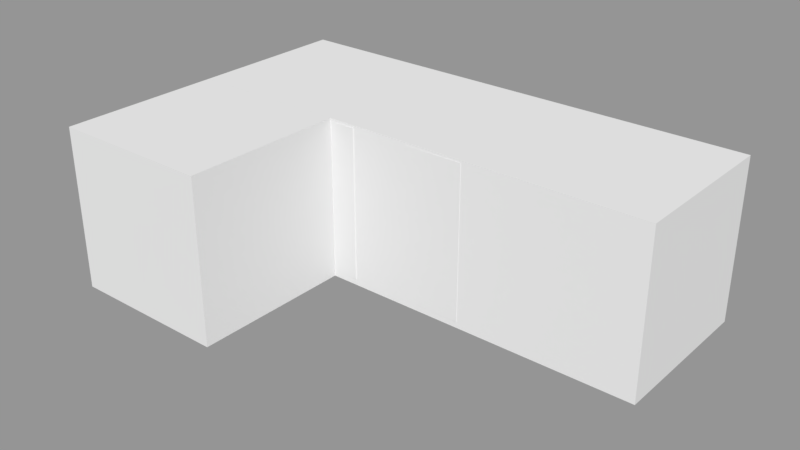 # Source: L_Shape.blend  (saved by Blender 2.79.0; exported with 4.5.12 LTS)
import bpy
from mathutils import Matrix  # noqa: F401  (used for matrix-valued properties, if any)

bpy.ops.wm.read_factory_settings(use_empty=True)
scene = bpy.context.scene
scene.name = 'Scene.002'

# ---- collections
col_collection_2_002 = bpy.data.collections.new('Collection 2.002'); scene.collection.children.link(col_collection_2_002)

# ---- materials (node trees are filled in below, after node groups)
mat_material_004 = bpy.data.materials.new('Material.004')
mat_material_004.alpha_threshold = 0.0
mat_material_004.use_transparent_shadow = False
mat_material_004.roughness = 0.5

# ---- material node trees

# ---- meshes
me_cube_004 = bpy.data.meshes.new('Cube.004')
me_cube_004.from_pydata([(-0.5, -0.5, 0.5), (-0.5, 0.5, 0.5), (-0.5, -0.5, -0.5), (-0.5, 0.5, -0.5), (0.5, -0.5, 0.5), (0.5, 0.5, 0.5), (0.5, -0.5, -0.5), (0.5, 0.5, -0.5)], [], [(0, 1, 3, 2), (2, 3, 7, 6), (6, 7, 5, 4), (4, 5, 1, 0), (2, 6, 4, 0), (7, 3, 1, 5)])
me_cube_004.use_remesh_preserve_volume = False
me_cube_004.use_remesh_preserve_attributes = False
me_cube_004.use_mirror_vertex_groups = False
me_cube_004.update()
me_cube_005 = bpy.data.meshes.new('Cube.005')
me_cube_005.from_pydata([(-0.5, -0.5, 0.5), (-0.5, 0.5, 0.5), (-0.5, -0.5, -0.5), (-0.5, 0.5, -0.5), (0.5, -0.5, 0.5), (0.5, 0.5, 0.5), (0.5, -0.5, -0.5), (0.5, 0.5, -0.5)], [], [(0, 1, 3, 2), (2, 3, 7, 6), (6, 7, 5, 4), (4, 5, 1, 0), (2, 6, 4, 0), (7, 3, 1, 5)])
me_cube_005.use_remesh_preserve_volume = False
me_cube_005.use_remesh_preserve_attributes = False
me_cube_005.use_mirror_vertex_groups = False
me_cube_005.update()
me_cube_006 = bpy.data.meshes.new('Cube.006')
me_cube_006.from_pydata([(-0.5, -0.5, 0.5), (-0.5, 0.5, 0.5), (-0.5, -0.5, -0.5), (-0.5, 0.5, -0.5), (0.5, -0.5, 0.5), (0.5, 0.5, 0.5), (0.5, -0.5, -0.5), (0.5, 0.5, -0.5)], [], [(0, 1, 3, 2), (2, 3, 7, 6), (6, 7, 5, 4), (4, 5, 1, 0), (2, 6, 4, 0), (7, 3, 1, 5)])
me_cube_006.use_remesh_preserve_volume = False
me_cube_006.use_remesh_preserve_attributes = False
me_cube_006.use_mirror_vertex_groups = False
me_cube_006.update()
me_cube_007 = bpy.data.meshes.new('Cube.007')
me_cube_007.from_pydata([(-0.5, -0.5, 0.5), (-0.5, 0.5, 0.5), (-0.5, -0.5, -0.5), (-0.5, 0.5, -0.5), (0.5, -0.5, 0.5), (0.5, 0.5, 0.5), (0.5, -0.5, -0.5), (0.5, 0.5, -0.5)], [], [(0, 1, 3, 2), (2, 3, 7, 6), (6, 7, 5, 4), (4, 5, 1, 0), (2, 6, 4, 0), (7, 3, 1, 5)])
me_cube_007.use_remesh_preserve_volume = False
me_cube_007.use_remesh_preserve_attributes = False
me_cube_007.use_mirror_vertex_groups = False
me_cube_007.update()
me_plane_009 = bpy.data.meshes.new('Plane.009')
me_plane_009.from_pydata([(-0.4957, 0.4033, 0.3922), (-0.3539, 0.496, 0.3922), (0.4107, 0.5007, 0.3922), (0.4955, 0.4328, 0.3922), (0.4955, -0.3849, 0.3922), (0.4568, -0.4218, 0.3922), (0.01102, -0.4186, 0.3922), (-0.06094, -0.3303, 0.3922), (-0.1264, -0.3281, 0.3922), (-0.1253, -0.146, 0.3922), (-0.1602, -0.146, 0.3922), (-0.1591, -0.3281, 0.3922), (-0.1863, -0.3303, 0.3922), (-0.1863, -0.194, 0.3922), (-0.2103, -0.1951, 0.3922), (-0.2125, -0.327, 0.3922), (-0.3525, -0.3259, 0.3922), (-0.4201, -0.4197, 0.3922), (-0.4964, -0.4175, 0.3922), (0.1374, 0.4704, 0.3922), (0.1338, 0.3668, 0.3922), (0.47, 0.3704, 0.3922), (0.4718, 0.4013, 0.3922), (0.39, 0.4676, 0.3922), (0.2369, -0.3313, 0.3922), (0.2379, -0.3986, 0.3922), (0.4362, -0.3965, 0.3922), (0.4746, -0.3702, 0.3922), (0.4725, -0.3329, 0.3922), (-0.4957, 0.4033, -0.3744), (-0.3539, 0.496, -0.3744), (0.4107, 0.5007, -0.3744), (0.4955, 0.4328, -0.3744), (0.4955, -0.3849, -0.3744), (0.4568, -0.4218, -0.3744), (0.01102, -0.4186, -0.3744), (-0.06094, -0.3303, -0.3744), (-0.1264, -0.3281, -0.3744), (-0.1253, -0.146, -0.3744), (-0.1602, -0.146, -0.3744), (-0.1591, -0.3281, -0.3744), (-0.1863, -0.3303, -0.3744), (-0.1863, -0.194, -0.3744), (-0.2103, -0.1951, -0.3744), (-0.2125, -0.327, -0.3744), (-0.3525, -0.3259, -0.3744), (-0.4201, -0.4197, -0.3744), (-0.4964, -0.4175, -0.3744), (0.1374, 0.4704, -0.3744), (0.1338, 0.3668, -0.3744), (0.47, 0.3704, -0.3744), (0.4718, 0.4013, -0.3744), (0.39, 0.4676, -0.3744), (0.2369, -0.3313, -0.3744), (0.2379, -0.3986, -0.3744), (0.4362, -0.3965, -0.3744), (0.4746, -0.3702, -0.3744), (0.4725, -0.3329, -0.3744)], [], [(1, 0, 10), (21, 24, 28), (10, 0, 14), (9, 8, 7), (10, 9, 20), (4, 3, 21), (27, 26, 5), (24, 21, 20), (26, 25, 5), (4, 27, 5), (18, 17, 16), (25, 24, 6), (0, 18, 16), (28, 27, 4), (25, 6, 5), (28, 4, 21), (13, 12, 11), (13, 11, 10), (9, 7, 24), (16, 15, 14), (0, 16, 14), (13, 10, 14), (1, 10, 20), (9, 24, 20), (19, 1, 20), (22, 21, 3), (23, 22, 3), (23, 3, 2), (19, 23, 2), (1, 19, 2), (24, 7, 6), (30, 39, 29), (50, 57, 53), (39, 43, 29), (38, 36, 37), (39, 49, 38), (33, 50, 32), (56, 34, 55), (53, 49, 50), (55, 34, 54), (33, 34, 56), (47, 45, 46), (54, 35, 53), (29, 45, 47), (57, 33, 56), (54, 34, 35), (57, 50, 33), (42, 40, 41), (42, 39, 40), (38, 53, 36), (45, 43, 44), (29, 43, 45), (42, 43, 39), (30, 49, 39), (38, 49, 53), (48, 49, 30), (51, 32, 50), (52, 32, 51), (52, 31, 32), (48, 31, 52), (30, 31, 48), (53, 35, 36), (0, 1, 30, 29), (1, 2, 31, 30), (2, 3, 32, 31), (3, 4, 33, 32), (4, 5, 34, 33), (5, 6, 35, 34), (6, 7, 36, 35), (7, 8, 37, 36), (8, 9, 38, 37), (9, 10, 39, 38), (10, 11, 40, 39), (11, 12, 41, 40), (12, 13, 42, 41), (13, 14, 43, 42), (14, 15, 44, 43), (15, 16, 45, 44), (16, 17, 46, 45), (17, 18, 47, 46), (18, 0, 29, 47), (19, 20, 49, 48), (20, 21, 50, 49), (21, 22, 51, 50), (22, 23, 52, 51), (23, 19, 48, 52), (24, 25, 54, 53), (25, 26, 55, 54), (26, 27, 56, 55), (27, 28, 57, 56), (28, 24, 53, 57)])
_uv = me_plane_009.uv_layers.new(name='UVMap')
_uv.uv.foreach_set('vector', [0.8396, 0.3306, 0.7194, 0.252, 0.9676, -0.2141, 0.4754, 0.2241, 0.2777, -0.3713, 0.4776, -0.3726, 0.9676, 0.7859, 0.7194, 1.252, 0.925, 0.7443, 0.9972, 0.7859, 0.9963, 0.6315, 1.052, 0.6296, 0.9676, 0.7859, 0.9972, 0.7859, 1.19, 1.221, 0.4971, 0.5833, 0.4971, 1.277, 0.4754, 1.224, 0.4794, 0.5957, 0.4468, 0.5734, 0.4643, 0.5519, 0.2777, 0.6287, 0.4754, 1.224, 0.1902, 1.221, 0.4468, 0.5734, 0.2786, 0.5716, 0.4643, 0.5519, 0.4971, 0.5833, 0.4794, 0.5957, 0.4643, 0.5519, 0.7187, 0.5556, 0.7835, 0.5538, 0.8409, 0.6333, 0.2786, 0.5716, 0.2777, 0.6287, 0.1128, 0.5547, 0.7194, 0.252, 0.7187, -0.4444, 0.8409, -0.3667, 0.4776, 0.6274, 0.4794, 0.5957, 0.4971, 0.5833, 0.2786, 0.5716, 0.1128, 0.5547, 0.4643, 0.5519, 0.4776, 0.6274, 0.4971, 0.5833, 0.4754, 1.224, 0.9454, 0.7452, 0.9454, 0.6296, 0.9685, 0.6315, 0.9454, 0.7452, 0.9685, 0.6315, 0.9676, 0.7859, 0.9972, 0.7859, 1.052, 0.6296, 1.278, 0.6287, 0.8409, 0.6333, 0.9232, 0.6324, 0.925, 0.7443, 0.7194, 0.252, 0.8409, -0.3667, 0.925, -0.2557, 0.9454, 0.7452, 0.9676, 0.7859, 0.925, 0.7443, 0.8396, 0.3306, 0.9676, -0.2141, 1.19, 0.221, 0.9972, 0.7859, 1.278, 0.6287, 1.19, 1.221, 0.1933, 0.3088, -0.1604, 0.3306, 0.1902, 0.221, 0.477, 0.2503, 0.4754, 0.2241, 0.4971, 0.277, 0.4076, 0.3065, 0.477, 0.2503, 0.4971, 0.277, 0.4076, 0.3065, 0.4971, 0.277, 0.4252, 0.3346, 0.1933, 0.3088, 0.4076, 0.3065, 0.4252, 0.3346, 0.8396, 0.3306, 1.193, 0.3088, 1.425, 0.3346, 0.2777, 0.6287, 0.05176, 0.6296, 0.1128, 0.5547, 0.8396, 0.3306, 0.9676, -0.2141, 0.7194, 0.252, 0.4754, 0.2241, 0.4776, -0.3726, 0.2777, -0.3713, 0.9676, 0.7859, 0.925, 0.7443, 0.7194, 1.252, 0.9972, 0.7859, 1.052, 0.6296, 0.9963, 0.6315, 0.9676, 0.7859, 1.19, 1.221, 0.9972, 0.7859, 0.4971, 0.5833, 0.4754, 1.224, 0.4971, 1.277, 0.4794, 0.5957, 0.4643, 0.5519, 0.4468, 0.5734, 0.2777, 0.6287, 0.1902, 1.221, 0.4754, 1.224, 0.4468, 0.5734, 0.4643, 0.5519, 0.2786, 0.5716, 0.4971, 0.5833, 0.4643, 0.5519, 0.4794, 0.5957, 0.7187, 0.5556, 0.8409, 0.6333, 0.7835, 0.5538, 0.2786, 0.5716, 0.1128, 0.5547, 0.2777, 0.6287, 0.7194, 0.252, 0.8409, -0.3667, 0.7187, -0.4444, 0.4776, 0.6274, 0.4971, 0.5833, 0.4794, 0.5957, 0.2786, 0.5716, 0.4643, 0.5519, 0.1128, 0.5547, 0.4776, 0.6274, 0.4754, 1.224, 0.4971, 0.5833, 0.9454, 0.7452, 0.9685, 0.6315, 0.9454, 0.6296, 0.9454, 0.7452, 0.9676, 0.7859, 0.9685, 0.6315, 0.9972, 0.7859, 1.278, 0.6287, 1.052, 0.6296, 0.8409, 0.6333, 0.925, 0.7443, 0.9232, 0.6324, 0.7194, 0.252, 0.925, -0.2557, 0.8409, -0.3667, 0.9454, 0.7452, 0.925, 0.7443, 0.9676, 0.7859, 0.8396, 0.3306, 1.19, 0.221, 0.9676, -0.2141, 0.9972, 0.7859, 1.19, 1.221, 1.278, 0.6287, 0.1933, 0.3088, 0.1902, 0.221, -0.1604, 0.3306, 0.477, 0.2503, 0.4971, 0.277, 0.4754, 0.2241, 0.4076, 0.3065, 0.4971, 0.277, 0.477, 0.2503, 0.4076, 0.3065, 0.4252, 0.3346, 0.4971, 0.277, 0.1933, 0.3088, 0.4252, 0.3346, 0.4076, 0.3065, 0.8396, 0.3306, 1.425, 0.3346, 1.193, 0.3088, 0.2777, 0.6287, 0.1128, 0.5547, 0.05176, 0.6296, 0.7194, 0.1755, 0.8396, 0.1755, 0.8396, 0.8295, 0.7194, 0.8295, 0.8396, 0.1755, 1.425, 0.1755, 1.425, 0.8295, 0.8396, 0.8295, 0.4252, 0.1755, 0.4971, 0.1755, 0.4971, 0.8295, 0.4252, 0.8295, 0.1755, 0.277, 0.1755, -0.4167, 0.8295, -0.4167, 0.8295, 0.277, 0.4971, 0.1755, 0.4643, 0.1755, 0.4643, 0.8295, 0.4971, 0.8295, 0.4643, 0.1755, 0.1128, 0.1755, 0.1128, 0.8295, 0.4643, 0.8295, 0.1755, 0.5547, 0.1755, 0.6296, 0.8295, 0.6296, 0.8295, 0.5547, 0.05176, 0.1755, -0.003744, 0.1755, -0.003744, 0.8295, 0.05176, 0.8295, 0.1755, 0.6315, 0.1755, 0.7859, 0.8295, 0.7859, 0.8295, 0.6315, 0.9972, 0.1755, 0.9676, 0.1755, 0.9676, 0.8295, 0.9972, 0.8295, 0.1755, 0.7859, 0.1755, 0.6315, 0.8295, 0.6315, 0.8295, 0.7859, 0.9685, 0.1755, 0.9454, 0.1755, 0.9454, 0.8295, 0.9685, 0.8295, 0.1755, 0.6296, 0.1755, 0.7452, 0.8295, 0.7452, 0.8295, 0.6296, 0.9454, 0.1755, 0.925, 0.1755, 0.925, 0.8295, 0.9454, 0.8295, 0.1755, 0.7443, 0.1755, 0.6324, 0.8295, 0.6324, 0.8295, 0.7443, 0.9232, 0.1755, 0.8409, 0.1755, 0.8409, 0.8295, 0.9232, 0.8295, 0.1755, 0.6333, 0.1755, 0.5538, 0.8295, 0.5538, 0.8295, 0.6333, 0.7835, 0.1755, 0.7187, 0.1755, 0.7187, 0.8295, 0.7835, 0.8295, 0.1755, 0.5556, 0.1755, 1.252, 0.8295, 1.252, 0.8295, 0.5556, 0.1755, 0.3088, 0.1755, 0.221, 0.8295, 0.221, 0.8295, 0.3088, 0.1902, 0.1755, 0.4754, 0.1755, 0.4754, 0.8295, 0.1902, 0.8295, 0.1755, 0.2241, 0.1755, 0.2503, 0.8295, 0.2503, 0.8295, 0.2241, 0.477, 0.1755, 0.4076, 0.1755, 0.4076, 0.8295, 0.477, 0.8295, 0.4076, 0.1755, 0.1933, 0.1755, 0.1933, 0.8295, 0.4076, 0.8295, 0.1755, 0.6287, 0.1755, 0.5716, 0.8295, 0.5716, 0.8295, 0.6287, 0.2786, 0.1755, 0.4468, 0.1755, 0.4468, 0.8295, 0.2786, 0.8295, 0.4468, 0.1755, 0.4794, 0.1755, 0.4794, 0.8295, 0.4468, 0.8295, 0.1755, 0.5957, 0.1755, 0.6274, 0.8295, 0.6274, 0.8295, 0.5957, 0.4776, 0.1755, 0.2777, 0.1755, 0.2777, 0.8295, 0.4776, 0.8295])
me_plane_009.materials.append(mat_material_004)
me_plane_009.use_remesh_preserve_volume = False
me_plane_009.use_remesh_preserve_attributes = False
me_plane_009.use_mirror_vertex_groups = False
me_plane_009.update()
me_plane_019 = bpy.data.meshes.new('Plane.019')
me_plane_019.from_pydata([(-0.4984, -0.06747, 0.3922), (-0.4972, 0.4175, 0.3922), (-0.3493, 0.4998, 0.3922), (-0.02896, 0.4991, 0.3922), (0.04146, 0.4408, 0.3922), (0.2936, 0.4408, 0.3922), (0.364, 0.4991, 0.3922), (0.4519, 0.4991, 0.3922), (0.4519, -0.3237, 0.3922), (0.4992, -0.3926, 0.3922), (0.4992, -0.4631, 0.3922), (0.1492, -0.4632, 0.3922), (0.09465, -0.4943, 0.3922), (-0.2052, -0.4958, 0.3922), (-0.2552, -0.4625, 0.3922), (-0.4578, -0.4633, 0.3922), (-0.4981, -0.424, 0.3922), (-0.4959, -0.339, 0.3922), (-0.455, -0.3155, 0.3922), (-0.4552, -0.3043, 0.3922), (-0.04421, -0.3043, 0.3922), (-0.04369, -0.2838, 0.3922), (-0.4563, -0.2838, 0.3922), (-0.4558, -0.2607, 0.3922), (-0.1283, -0.2612, 0.3922), (-0.1294, -0.2423, 0.3922), (-0.4563, -0.2439, 0.3922), (-0.4601, -0.1081, 0.3922), (0.3943, -0.3222, 0.3922), (0.4179, -0.3213, 0.3922), (0.4179, 0.1521, 0.3922), (0.3925, 0.1512, 0.3922), (-0.4383, 0.2144, 0.3922), (-0.3535, 0.2144, 0.3922), (-0.3527, 0.4467, 0.3922), (-0.4398, 0.3906, 0.3922), (-0.4984, -0.06747, -0.3744), (-0.4972, 0.4175, -0.3744), (-0.3493, 0.4998, -0.3744), (-0.02896, 0.4991, -0.3744), (0.04146, 0.4408, -0.3744), (0.2936, 0.4408, -0.3744), (0.364, 0.4991, -0.3744), (0.4519, 0.4991, -0.3744), (0.4519, -0.3237, -0.3744), (0.4992, -0.3926, -0.3744), (0.4992, -0.4631, -0.3744), (0.1492, -0.4632, -0.3744), (0.09465, -0.4943, -0.3744), (-0.2052, -0.4958, -0.3744), (-0.2552, -0.4625, -0.3744), (-0.4578, -0.4633, -0.3744), (-0.4981, -0.424, -0.3744), (-0.4959, -0.339, -0.3744), (-0.455, -0.3155, -0.3744), (-0.4552, -0.3043, -0.3744), (-0.04421, -0.3043, -0.3744), (-0.04369, -0.2838, -0.3744), (-0.4563, -0.2838, -0.3744), (-0.4558, -0.2607, -0.3744), (-0.1283, -0.2612, -0.3744), (-0.1294, -0.2423, -0.3744), (-0.4563, -0.2439, -0.3744), (-0.4601, -0.1081, -0.3744), (0.3943, -0.3222, -0.3744), (0.4179, -0.3213, -0.3744), (0.4179, 0.1521, -0.3744), (0.3925, 0.1512, -0.3744), (-0.4383, 0.2144, -0.3744), (-0.3535, 0.2144, -0.3744), (-0.3527, 0.4467, -0.3744), (-0.4398, 0.3906, -0.3744), (0.3991, 0.1957, 0.3922), (0.3378, 0.1963, 0.3922), (0.3772, 0.1959, 0.3922), (0.4222, 0.1955, 0.3922), (0.4519, 0.1952, 0.3922), (0.1649, 0.1979, 0.3922), (0.4984, 0.4991, 0.3922), (0.4984, 0.1952, 0.3922)], [], [(12, 20, 13), (11, 20, 12), (21, 20, 11), (14, 18, 15), (9, 28, 10), (28, 21, 11), (31, 30, 72, 74), (18, 17, 16), (18, 16, 15), (28, 9, 29), (7, 75, 76), (31, 21, 28), (18, 14, 19), (14, 20, 19), (21, 24, 22), (31, 25, 21), (30, 29, 8), (24, 23, 22), (27, 26, 25), (31, 73, 77, 4, 25), (20, 14, 13), (1, 0, 32), (25, 33, 27), (4, 33, 25), (33, 32, 0), (4, 73, 74, 5), (5, 72, 75, 7), (9, 8, 29), (25, 24, 21), (1, 32, 35), (4, 3, 33), (1, 35, 34), (2, 1, 34), (6, 5, 7), (27, 33, 0), (2, 34, 3), (3, 34, 33), (28, 11, 10), (48, 49, 56), (47, 48, 56), (57, 47, 56), (50, 51, 54), (45, 46, 64), (64, 47, 57), (67, 41, 66), (54, 52, 53), (54, 51, 52), (64, 65, 45), (43, 44, 66), (67, 64, 57), (54, 55, 50), (50, 55, 56), (57, 58, 60), (67, 57, 61), (66, 44, 65), (60, 58, 59), (63, 61, 62), (67, 61, 40), (56, 49, 50), (37, 68, 36), (61, 63, 69), (40, 61, 69), (69, 36, 68), (40, 41, 67), (41, 43, 66), (45, 65, 44), (61, 57, 60), (37, 71, 68), (40, 69, 39), (37, 70, 71), (38, 70, 37), (42, 43, 41), (63, 36, 69), (38, 39, 70), (39, 69, 70), (64, 46, 47), (0, 1, 37, 36), (1, 2, 38, 37), (2, 3, 39, 38), (3, 4, 40, 39), (4, 5, 41, 40), (5, 6, 42, 41), (6, 7, 43, 42), (7, 76, 8, 44, 43), (8, 9, 45, 44), (9, 10, 46, 45), (10, 11, 47, 46), (11, 12, 48, 47), (12, 13, 49, 48), (13, 14, 50, 49), (14, 15, 51, 50), (15, 16, 52, 51), (16, 17, 53, 52), (17, 18, 54, 53), (18, 19, 55, 54), (19, 20, 56, 55), (20, 21, 57, 56), (21, 22, 58, 57), (22, 23, 59, 58), (23, 24, 60, 59), (24, 25, 61, 60), (25, 26, 62, 61), (26, 27, 63, 62), (27, 0, 36, 63), (28, 29, 65, 64), (29, 30, 66, 65), (30, 31, 67, 66), (31, 28, 64, 67), (32, 33, 69, 68), (33, 34, 70, 69), (34, 35, 71, 70), (35, 32, 68, 71), (7, 76, 79, 78), (76, 75, 30, 8), (74, 73, 31), (4, 77, 73), (75, 72, 30), (74, 72, 5)])
_uv = me_plane_019.uv_layers.new(name='UVMap')
_uv.uv.foreach_set('vector', [0.2118, 0.3826, 0.09399, 0.5437, -0.04258, 0.3813, 0.2581, 0.4089, 0.09399, 0.5437, 0.2118, 0.3826, 0.09444, 0.5611, 0.09399, 0.5437, 0.2581, 0.4089, 0.915, 0.4096, 0.7552, 0.5342, 0.7528, 0.4089, 0.5515, 0.4688, 0.466, 0.5286, 0.5477, 0.4091, 0.466, 0.5286, 0.09444, 0.5611, 0.2581, 0.4089, 0.4645, 0.9302, 0.4861, 0.931, 0.4701, 0.9648, 0.4515, 0.9649, 0.7552, 0.5342, 0.7205, 0.5143, 0.7186, 0.4422, 0.7552, 0.5342, 0.7186, 0.4422, 0.7528, 0.4089, 0.466, 0.5286, 0.5515, 0.4688, 0.4861, 0.5293, 0.5148, 0.2043, 0.4897, -0.03488, 0.5149, -0.04574, 0.4645, 0.9302, 0.09444, 0.5611, 0.466, 0.5286, 0.7552, 0.5342, 0.915, 0.4096, 0.755, 0.5437, 0.915, 0.4096, 1.094, 0.5437, 0.755, 0.5437, 0.09444, 0.5611, 0.02262, 0.5803, -0.2459, 0.5611, 0.4645, 0.9302, 0.02172, 0.5963, 0.09444, 0.5611, 0.4861, 0.931, 0.4861, 0.5293, 0.5149, 0.5273, 0.02262, 0.5803, -0.2455, 0.5807, -0.2459, 0.5611, 0.7508, 0.7102, 0.7541, 0.595, 1.022, 0.5963, 0.4645, 0.9302, 0.4181, 0.9652, 0.2714, 0.9616, 0.1667, 1.155, 0.02172, 0.5963, 0.09399, 0.5437, -0.08497, 0.4096, -0.04258, 0.3813, 0.7193, 0.1351, 0.7183, -0.2553, 0.7693, -0.01617, 0.02172, 0.5963, -0.1587, 0.9838, -0.2492, 0.7102, 0.1667, 0.1549, -0.1587, -0.01617, 0.02172, -0.4037, 0.8413, 0.9838, 0.7693, 0.9838, 0.7183, 0.7447, 0.1667, 0.1549, 0.4181, -0.03484, 0.4515, -0.03513, 0.3806, 0.1549, 0.3806, 0.1549, 0.4701, -0.03524, 0.4897, -0.03488, 0.5148, 0.2043, 0.5515, 0.4688, 0.5149, 0.5273, 0.4861, 0.5293, 0.02172, 0.5963, 0.02262, 0.5803, 0.09444, 0.5611, 0.7193, 0.1351, 0.7693, -0.01617, 0.768, 0.1123, 0.1667, 0.1549, 0.1069, 0.2043, -0.1587, -0.01617, 0.7193, 0.1351, 0.768, 0.1123, 0.8419, 0.1598, 0.8448, 0.205, 0.7193, 0.1351, 0.8419, 0.1598, 0.4403, 0.2043, 0.3806, 0.1549, 0.5148, 0.2043, 0.7508, 0.7102, 0.8413, 0.9838, 0.7183, 0.7447, 0.8448, 0.205, 0.8419, 0.1598, 1.107, 0.2043, 0.1069, 0.2043, -0.1581, 0.1598, -0.1587, -0.01617, 0.466, 0.5286, 0.2581, 0.4089, 0.5477, 0.4091, 0.2118, 0.3826, -0.04258, 0.3813, 0.09399, 0.5437, 0.2581, 0.4089, 0.2118, 0.3826, 0.09399, 0.5437, 0.09444, 0.5611, 0.2581, 0.4089, 0.09399, 0.5437, 0.915, 0.4096, 0.7528, 0.4089, 0.7552, 0.5342, 0.5515, 0.4688, 0.5477, 0.4091, 0.466, 0.5286, 0.466, 0.5286, 0.2581, 0.4089, 0.09444, 0.5611, 0.4645, 0.9302, 0.3806, 1.155, 0.4861, 0.931, 0.7552, 0.5342, 0.7186, 0.4422, 0.7205, 0.5143, 0.7552, 0.5342, 0.7528, 0.4089, 0.7186, 0.4422, 0.466, 0.5286, 0.4861, 0.5293, 0.5515, 0.4688, 0.5148, 0.2043, 0.5149, -0.4727, 0.4861, -0.06905, 0.4645, 0.9302, 0.466, 0.5286, 0.09444, 0.5611, 0.7552, 0.5342, 0.755, 0.5437, 0.915, 0.4096, 0.915, 0.4096, 0.755, 0.5437, 1.094, 0.5437, 0.09444, 0.5611, -0.2459, 0.5611, 0.02262, 0.5803, 0.4645, 0.9302, 0.09444, 0.5611, 0.02172, 0.5963, 0.4861, 0.931, 0.5149, 0.5273, 0.4861, 0.5293, 0.02262, 0.5803, -0.2459, 0.5611, -0.2455, 0.5807, 0.7508, 0.7102, 1.022, 0.5963, 0.7541, 0.595, 0.4645, 0.9302, 0.02172, 0.5963, 0.1667, 1.155, 0.09399, 0.5437, -0.04258, 0.3813, -0.08497, 0.4096, 0.7193, 0.1351, 0.7693, -0.01617, 0.7183, -0.2553, 0.02172, 0.5963, -0.2492, 0.7102, -0.1587, 0.9838, 0.1667, 0.1549, 0.02172, -0.4037, -0.1587, -0.01617, 0.8413, 0.9838, 0.7183, 0.7447, 0.7693, 0.9838, 0.1667, 0.1549, 0.3806, 0.1549, 0.4645, -0.06982, 0.3806, 0.1549, 0.5148, 0.2043, 0.4861, -0.06905, 0.5515, 0.4688, 0.4861, 0.5293, 0.5149, 0.5273, 0.02172, 0.5963, 0.09444, 0.5611, 0.02262, 0.5803, 0.7193, 0.1351, 0.768, 0.1123, 0.7693, -0.01617, 0.1667, 0.1549, -0.1587, -0.01617, 0.1069, 0.2043, 0.7193, 0.1351, 0.8419, 0.1598, 0.768, 0.1123, 0.8448, 0.205, 0.8419, 0.1598, 0.7193, 0.1351, 0.4403, 0.2043, 0.5148, 0.2043, 0.3806, 0.1549, 0.7508, 0.7102, 0.7183, 0.7447, 0.8413, 0.9838, 0.8448, 0.205, 1.107, 0.2043, 0.8419, 0.1598, 0.1069, 0.2043, -0.1587, -0.01617, -0.1581, 0.1598, 0.466, 0.5286, 0.5477, 0.4091, 0.2581, 0.4089, 0.1755, 0.7447, 0.1755, 1.135, 0.8295, 1.135, 0.8295, 0.7447, 0.7193, 0.1755, 0.8448, 0.1755, 0.8448, 0.8295, 0.7193, 0.8295, 0.8448, 0.1755, 1.107, 0.1755, 1.107, 0.8295, 0.8448, 0.8295, 0.1069, 0.1755, 0.1667, 0.1755, 0.1667, 0.8295, 0.1069, 0.8295, 0.1667, 0.1755, 0.3806, 0.1755, 0.3806, 0.8295, 0.1667, 0.8295, 0.3806, 0.1755, 0.4403, 0.1755, 0.4403, 0.8295, 0.3806, 0.8295, 0.4403, 0.1755, 0.5148, 0.1755, 0.5148, 0.8295, 0.4403, 0.8295, 0.1755, 0.2043, 0.1755, -0.04574, 0.1755, -0.4727, 0.8295, -0.4727, 0.8295, 0.2043, 0.1755, 0.5273, 0.1755, 0.4688, 0.8295, 0.4688, 0.8295, 0.5273, 0.1755, 0.4688, 0.1755, 0.4091, 0.8295, 0.4091, 0.8295, 0.4688, 0.5477, 0.1755, 0.2581, 0.1755, 0.2581, 0.8295, 0.5477, 0.8295, 0.2581, 0.1755, 0.2118, 0.1755, 0.2118, 0.8295, 0.2581, 0.8295, 0.2118, 0.1755, -0.04258, 0.1755, -0.04258, 0.8295, 0.2118, 0.8295, 0.9574, 0.1755, 0.915, 0.1755, 0.915, 0.8295, 0.9574, 0.8295, 0.915, 0.1755, 0.7528, 0.1755, 0.7528, 0.8295, 0.915, 0.8295, 0.7528, 0.1755, 0.7186, 0.1755, 0.7186, 0.8295, 0.7528, 0.8295, 0.1755, 0.4422, 0.1755, 0.5143, 0.8295, 0.5143, 0.8295, 0.4422, 0.7205, 0.1755, 0.7552, 0.1755, 0.7552, 0.8295, 0.7205, 0.8295, 0.1755, 0.5342, 0.1755, 0.5437, 0.8295, 0.5437, 0.8295, 0.5342, 0.755, 0.1755, 1.094, 0.1755, 1.094, 0.8295, 0.755, 0.8295, 0.1755, 0.5437, 0.1755, 0.5611, 0.8295, 0.5611, 0.8295, 0.5437, 0.09444, 0.1755, -0.2459, 0.1755, -0.2459, 0.8295, 0.09444, 0.8295, 0.1755, 0.5611, 0.1755, 0.5807, 0.8295, 0.5807, 0.8295, 0.5611, 0.7545, 0.1755, 1.023, 0.1755, 1.023, 0.8295, 0.7545, 0.8295, 0.1755, 0.5803, 0.1755, 0.5963, 0.8295, 0.5963, 0.8295, 0.5803, 0.02172, 0.1755, -0.2459, 0.1755, -0.2459, 0.8295, 0.02172, 0.8295, 0.1755, 0.595, 0.1755, 0.7102, 0.8295, 0.7102, 0.8295, 0.595, 0.1755, 0.7102, 0.1755, 0.7447, 0.8295, 0.7447, 0.8295, 0.7102, 0.466, 0.1755, 0.4861, 0.1755, 0.4861, 0.8295, 0.466, 0.8295, 0.1755, 0.5293, 0.1755, 0.931, 0.8295, 0.931, 0.8295, 0.5293, 0.4861, 0.1755, 0.4645, 0.1755, 0.4645, 0.8295, 0.4861, 0.8295, 0.1755, 0.9302, 0.1755, 0.5286, 0.8295, 0.5286, 0.8295, 0.9302, 0.7693, 0.1755, 0.8413, 0.1755, 0.8413, 0.8295, 0.7693, 0.8295, 0.1755, 0.9838, 0.1755, 1.16, 0.8295, 1.16, 0.8295, 0.9838, 0.8419, 0.1755, 0.768, 0.1755, 0.768, 0.8295, 0.8419, 0.8295, 0.1755, 0.1123, 0.1755, -0.01617, 0.8295, -0.01617, 0.8295, 0.1123, 0.1755, 0.2043, 0.1755, -0.04574, 0.1755, -0.04574, 0.1755, 0.2043, 0.5149, -0.04574, 0.4897, -0.03488, 0.4861, -0.06905, 0.5149, -0.4727, 0.4515, -0.03513, 0.4181, -0.03484, 0.4645, -0.06982, 0.1667, 1.155, 0.2714, 0.9616, 0.4181, 0.9652, 0.4897, -0.03488, 0.4701, -0.03524, 0.4861, -0.06905, 0.4515, 0.9649, 0.4701, 0.9648, 0.3806, 1.155])
me_plane_019.materials.append(mat_material_004)
me_plane_019.use_remesh_preserve_volume = False
me_plane_019.use_remesh_preserve_attributes = False
me_plane_019.use_mirror_vertex_groups = False
me_plane_019.update()
me_plane_021 = bpy.data.meshes.new('Plane.021')
me_plane_021.from_pydata([(-0.4112, -0.1778, 0.3922), (-0.4151, -0.3885, 0.3922), (-0.4976, -0.4343, 0.3922), (-0.4976, -0.4997, 0.3922), (-0.4701, -0.1451, 0.3922), (-0.4661, 0.1677, 0.3922), (-0.4989, 0.1952, 0.3922), (-0.4989, 0.4992, 0.3922), (-0.2555, 0.4992, 0.3922), (-0.1848, 0.47, 0.3922), (0.1314, 0.4687, 0.3922), (0.1916, 0.5001, 0.3922), (0.4179, 0.5001, 0.3922), (0.4428, 0.47, 0.3922), (0.4938, 0.4713, 0.3922), (0.4964, 0.4399, 0.3922), (0.3002, 0.4386, 0.3922), (0.2982, 0.4151, 0.3922), (0.4944, 0.4151, 0.3922), (0.4944, 0.4, 0.3922), (0.2988, 0.4, 0.3922), (0.2975, 0.3388, 0.3922), (0.4944, 0.3381, 0.3922), (0.496, -0.2116, 0.3922), (0.4185, -0.2105, 0.3922), (0.4175, -0.2465, 0.3922), (0.4981, -0.3087, 0.3922), (0.4971, -0.4079, 0.3922), (0.4011, -0.5017, 0.3922), (0.03156, -0.5006, 0.3922), (-0.007688, -0.458, 0.3922), (-0.2632, -0.4537, 0.3922), (-0.3308, -0.5038, 0.3922), (-0.2763, -0.3895, 0.3922), (-0.2781, -0.4141, 0.3922), (0.3667, -0.4158, 0.3922), (0.3667, -0.3871, 0.3922), (0.07786, -0.3511, 0.3922), (0.3899, -0.3485, 0.3922), (0.4204, -0.3112, 0.3922), (0.413, -0.287, 0.3922), (0.3778, -0.3264, 0.3922), (0.07839, -0.3285, 0.3922), (-0.4387, 0.2309, 0.3922), (-0.3925, 0.2029, 0.3922), (-0.3925, 0.3597, 0.3922), (-0.3501, 0.3597, 0.3922), (-0.3471, 0.2506, 0.3922), (-0.3266, 0.2718, 0.3922), (-0.3281, 0.3975, 0.3922), (-0.3107, 0.3968, 0.3922), (-0.3085, 0.2983, 0.3922), (-0.2358, 0.3892, 0.3922), (-0.3334, 0.4407, 0.3922), (-0.4395, 0.4392, 0.3922), (-0.4112, -0.1778, -0.3744), (-0.4151, -0.3885, -0.3744), (-0.4976, -0.4343, -0.3744), (-0.4976, -0.4997, -0.3744), (-0.4701, -0.1451, -0.3744), (-0.4661, 0.1677, -0.3744), (-0.4989, 0.1952, -0.3744), (-0.4989, 0.4992, -0.3744), (-0.2555, 0.4992, -0.3744), (-0.1848, 0.47, -0.3744), (0.1314, 0.4687, -0.3744), (0.1916, 0.5001, -0.3744), (0.4179, 0.5001, -0.3744), (0.4428, 0.47, -0.3744), (0.4938, 0.4713, -0.3744), (0.4964, 0.4399, -0.3744), (0.3002, 0.4386, -0.3744), (0.2982, 0.4151, -0.3744), (0.4944, 0.4151, -0.3744), (0.4944, 0.4, -0.3744), (0.2988, 0.4, -0.3744), (0.2975, 0.3388, -0.3744), (0.4944, 0.3381, -0.3744), (0.496, -0.2116, -0.3744), (0.4185, -0.2105, -0.3744), (0.4175, -0.2465, -0.3744), (0.4981, -0.3087, -0.3744), (0.4971, -0.4079, -0.3744), (0.4011, -0.5017, -0.3744), (0.03156, -0.5006, -0.3744), (-0.007688, -0.458, -0.3744), (-0.2632, -0.4537, -0.3744), (-0.3308, -0.5038, -0.3744), (-0.2763, -0.3895, -0.3744), (-0.2781, -0.4141, -0.3744), (0.3667, -0.4158, -0.3744), (0.3667, -0.3871, -0.3744), (0.07786, -0.3511, -0.3744), (0.3899, -0.3485, -0.3744), (0.4204, -0.3112, -0.3744), (0.413, -0.287, -0.3744), (0.3778, -0.3264, -0.3744), (0.07839, -0.3285, -0.3744), (-0.4387, 0.2309, -0.3744), (-0.3925, 0.2029, -0.3744), (-0.3925, 0.3597, -0.3744), (-0.3501, 0.3597, -0.3744), (-0.3471, 0.2506, -0.3744), (-0.3266, 0.2718, -0.3744), (-0.3281, 0.3975, -0.3744), (-0.3107, 0.3968, -0.3744), (-0.3085, 0.2983, -0.3744), (-0.2358, 0.3892, -0.3744), (-0.3334, 0.4407, -0.3744), (-0.4395, 0.4392, -0.3744)], [], [(32, 34, 1), (27, 35, 28), (48, 47, 42), (8, 7, 53), (35, 29, 28), (31, 30, 34), (30, 35, 34), (2, 32, 1), (42, 47, 0), (42, 41, 24), (36, 35, 27), (1, 34, 33), (47, 44, 0), (36, 37, 33), (1, 33, 0), (22, 21, 24), (37, 36, 38), (17, 10, 20), (32, 31, 34), (0, 33, 42), (38, 27, 39), (40, 25, 41), (10, 52, 21), (27, 26, 39), (40, 39, 26), (40, 26, 25), (24, 23, 22), (17, 16, 11), (35, 30, 29), (44, 43, 5), (42, 21, 51), (43, 54, 6), (45, 44, 47), (41, 25, 24), (45, 47, 46), (42, 24, 21), (49, 48, 51), (49, 51, 50), (52, 51, 21), (20, 10, 21), (52, 9, 8), (2, 3, 32), (17, 20, 18), (33, 37, 42), (14, 13, 15), (7, 54, 53), (53, 52, 8), (52, 10, 9), (13, 16, 15), (10, 17, 11), (11, 16, 12), (43, 6, 5), (54, 7, 6), (20, 19, 18), (16, 13, 12), (48, 42, 51), (4, 0, 5), (38, 36, 27), (0, 44, 5), (87, 56, 89), (82, 83, 90), (103, 97, 102), (63, 108, 62), (90, 83, 84), (86, 89, 85), (85, 89, 90), (57, 56, 87), (97, 55, 102), (97, 79, 96), (91, 82, 90), (56, 88, 89), (102, 55, 99), (91, 88, 92), (56, 55, 88), (77, 79, 76), (92, 93, 91), (72, 75, 65), (87, 89, 86), (55, 97, 88), (93, 94, 82), (95, 96, 80), (65, 76, 107), (82, 94, 81), (95, 81, 94), (95, 80, 81), (79, 77, 78), (72, 66, 71), (90, 84, 85), (99, 60, 98), (97, 106, 76), (98, 61, 109), (100, 102, 99), (96, 79, 80), (100, 101, 102), (97, 76, 79), (104, 106, 103), (104, 105, 106), (107, 76, 106), (75, 76, 65), (107, 63, 64), (57, 87, 58), (72, 73, 75), (88, 97, 92), (69, 70, 68), (62, 108, 109), (108, 63, 107), (107, 64, 65), (68, 70, 71), (65, 66, 72), (66, 67, 71), (98, 60, 61), (109, 61, 62), (75, 73, 74), (71, 67, 68), (103, 106, 97), (59, 60, 55), (93, 82, 91), (55, 60, 99), (0, 4, 59, 55), (1, 0, 55, 56), (2, 1, 56, 57), (3, 2, 57, 58), (4, 5, 60, 59), (5, 6, 61, 60), (6, 7, 62, 61), (7, 8, 63, 62), (8, 9, 64, 63), (9, 10, 65, 64), (10, 11, 66, 65), (11, 12, 67, 66), (12, 13, 68, 67), (13, 14, 69, 68), (14, 15, 70, 69), (15, 16, 71, 70), (16, 17, 72, 71), (17, 18, 73, 72), (18, 19, 74, 73), (19, 20, 75, 74), (20, 21, 76, 75), (21, 22, 77, 76), (22, 23, 78, 77), (23, 24, 79, 78), (24, 25, 80, 79), (25, 26, 81, 80), (26, 27, 82, 81), (27, 28, 83, 82), (28, 29, 84, 83), (29, 30, 85, 84), (30, 31, 86, 85), (31, 32, 87, 86), (32, 3, 58, 87), (33, 34, 89, 88), (34, 35, 90, 89), (35, 36, 91, 90), (36, 33, 88, 91), (37, 38, 93, 92), (38, 39, 94, 93), (39, 40, 95, 94), (40, 41, 96, 95), (41, 42, 97, 96), (42, 37, 92, 97), (43, 44, 99, 98), (44, 45, 100, 99), (45, 46, 101, 100), (46, 47, 102, 101), (47, 48, 103, 102), (48, 49, 104, 103), (49, 50, 105, 104), (50, 51, 106, 105), (51, 52, 107, 106), (52, 53, 108, 107), (53, 54, 109, 108), (54, 43, 98, 109)])
_uv = me_plane_021.uv_layers.new(name='UVMap')
_uv.uv.foreach_set('vector', [0.6823, 0.4036, 0.727, 0.4797, 0.6108, 0.5015, 0.3484, 0.485, 0.2378, 0.4783, 0.267, 0.4055, 0.6858, 0.01711, 0.6685, -0.0008782, 1.013, -0.4477, 0.7462, 0.2075, 0.5397, 0.2041, 0.6801, 0.1604, 0.2378, 0.4783, -0.0272, 0.4064, 0.267, 0.4055, 0.7397, 0.4462, 0.9395, 0.4425, 0.727, 0.4797, 0.9395, 0.4425, 1.238, 0.4783, 0.727, 0.4797, 0.5664, 0.4626, 0.6823, 0.4036, 0.6108, 0.5015, 0.01253, 0.5523, -0.3315, 0.9991, -0.3859, 0.6802, 0.01253, 0.5523, 0.2472, 0.5541, 0.2818, 0.6524, 0.2378, 0.5026, 0.2378, 0.4783, 0.3484, 0.485, 0.6108, 0.5015, 0.727, 0.4797, 0.7285, 0.5006, 0.6685, 0.9991, 0.63, 0.9587, 0.6141, 0.6802, 0.2378, 0.5026, 0.01208, 0.5332, -0.2715, 0.5006, 0.6108, 0.5015, 0.7285, 0.5006, 0.6141, 0.6802, 0.3461, 0.07337, 0.1791, 0.0739, 0.2818, -0.3476, 0.01208, 0.5332, 0.2378, 0.5026, 0.2574, 0.5354, 0.1796, 0.1387, 0.03813, 0.1842, 0.1802, 0.1258, 0.6823, 0.4036, 0.7397, 0.4462, 0.727, 0.4797, 0.6141, 0.6802, 0.7285, 0.5006, 1.013, 0.5523, 0.2574, 0.5354, 0.3484, 0.485, 0.2833, 0.5671, 0.2771, 0.5876, 0.2808, 0.6219, 0.2472, 0.5541, 0.03813, 0.1842, -0.2371, 0.1167, 0.1791, 0.0739, 0.3484, 0.485, 0.3493, 0.5692, 0.2833, 0.5671, 0.2771, 0.5876, 0.2833, 0.5671, 0.3493, 0.5692, 0.2771, 0.5876, 0.3493, 0.5692, 0.2808, 0.6219, 0.2818, 0.6524, 0.3474, 0.6515, 0.3461, 1.073, 0.1796, 0.1387, 0.1813, 0.1586, 0.08919, 0.2108, 0.2378, 0.4783, -0.0605, 0.4425, -0.0272, 0.4064, 0.63, 0.9587, 0.5908, 0.9824, 0.5675, 0.9222, 0.01253, 0.5523, 0.1791, 1.074, -0.2987, 1.04, 0.5908, 0.9824, 0.5901, 1.159, 0.5397, 0.9455, 0.63, 0.09162, 0.63, -0.04135, 0.6685, -0.0008782, 0.2472, 0.5541, 0.2808, 0.6219, 0.2818, 0.6524, 0.63, 0.09162, 0.6685, -0.0008782, 0.6659, 0.09162, 0.01253, 0.5523, 0.2818, 0.6524, 0.1791, 1.074, 0.6846, 0.1237, 0.6858, 0.01711, 0.7013, 0.03959, 0.6846, 0.1237, 0.7013, 0.03959, 0.6993, 0.1231, 0.7629, 0.1167, 0.7013, 0.03959, 1.179, 0.0739, 0.1802, 0.1258, 0.03813, 0.1842, 0.1791, 0.0739, 0.7629, 0.1167, 0.8061, 0.1853, 0.7462, 0.2075, 0.5664, 0.4626, 0.5664, 0.4071, 0.6823, 0.4036, 0.1796, 0.1387, 0.1802, 0.1258, 0.3461, 0.1387, 0.7285, 0.5006, 1.012, 0.5332, 1.013, 0.5523, 0.3456, 0.1864, 0.3023, 0.1853, 0.3478, 0.1597, 0.5397, 0.2041, 0.5901, 0.1591, 0.6801, 0.1604, 0.6801, 0.1604, 0.7629, 0.1167, 0.7462, 0.2075, 0.7629, 0.1167, 1.038, 0.1842, 0.8061, 0.1853, 0.3023, 0.1853, 0.1813, 0.1586, 0.3478, 0.1597, 0.03813, 0.1842, 0.1796, 0.1387, 0.08919, 0.2108, 0.08919, 0.2108, 0.1813, 0.1586, 0.2812, 0.2108, 0.5908, 0.9824, 0.5397, 0.9455, 0.5675, 0.9222, 0.5901, 0.1591, 0.5397, 0.2041, 0.5397, -0.0545, 0.1802, 0.1258, 0.3461, 0.1258, 0.3461, 0.1387, 0.1813, 0.1586, 0.3023, 0.1853, 0.2812, 0.2108, 0.6858, 0.01711, 1.013, -0.4477, 0.7013, 0.03959, 0.5641, 0.708, 0.6141, 0.6802, 0.5675, 0.9222, 0.2574, 0.5354, 0.2378, 0.5026, 0.3484, 0.485, 0.6141, 0.6802, 0.63, 0.9587, 0.5675, 0.9222, 0.6823, 0.4036, 0.6108, 0.5015, 0.727, 0.4797, 0.3484, 0.485, 0.267, 0.4055, 0.2378, 0.4783, 0.6858, 0.01711, 1.013, -0.4477, 0.6685, -0.0008782, 0.7462, 0.2075, 0.6801, 0.1604, 0.5397, 0.2041, 0.2378, 0.4783, 0.267, 0.4055, -0.0272, 0.4064, 0.7397, 0.4462, 0.727, 0.4797, 0.9395, 0.4425, 0.9395, 0.4425, 0.727, 0.4797, 1.238, 0.4783, 0.5664, 0.4626, 0.6108, 0.5015, 0.6823, 0.4036, 0.01253, 0.5523, -0.3859, 0.6802, -0.3315, 0.9991, 0.01253, 0.5523, 0.2818, 0.6524, 0.2472, 0.5541, 0.2378, 0.5026, 0.3484, 0.485, 0.2378, 0.4783, 0.6108, 0.5015, 0.7285, 0.5006, 0.727, 0.4797, 0.6685, 0.9991, 0.6141, 0.6802, 0.63, 0.9587, 0.2378, 0.5026, -0.2715, 0.5006, 0.01208, 0.5332, 0.6108, 0.5015, 0.6141, 0.6802, 0.7285, 0.5006, 0.3461, 0.07337, 0.2818, -0.3476, 0.1791, 0.0739, 0.01208, 0.5332, 0.2574, 0.5354, 0.2378, 0.5026, 0.1796, 0.1387, 0.1802, 0.1258, 0.03813, 0.1842, 0.6823, 0.4036, 0.727, 0.4797, 0.7397, 0.4462, 0.6141, 0.6802, 1.013, 0.5523, 0.7285, 0.5006, 0.2574, 0.5354, 0.2833, 0.5671, 0.3484, 0.485, 0.2771, 0.5876, 0.2472, 0.5541, 0.2808, 0.6219, 0.03813, 0.1842, 0.1791, 0.0739, -0.2371, 0.1167, 0.3484, 0.485, 0.2833, 0.5671, 0.3493, 0.5692, 0.2771, 0.5876, 0.3493, 0.5692, 0.2833, 0.5671, 0.2771, 0.5876, 0.2808, 0.6219, 0.3493, 0.5692, 0.2818, 0.6524, 0.3461, 1.073, 0.3474, 0.6515, 0.1796, 0.1387, 0.08919, 0.2108, 0.1813, 0.1586, 0.2378, 0.4783, -0.0272, 0.4064, -0.0605, 0.4425, 0.63, 0.9587, 0.5675, 0.9222, 0.5908, 0.9824, 0.01253, 0.5523, -0.2987, 1.04, 0.1791, 1.074, 0.5908, 0.9824, 0.5397, 0.9455, 0.5901, 1.159, 0.63, 0.09162, 0.6685, -0.0008782, 0.63, -0.04135, 0.2472, 0.5541, 0.2818, 0.6524, 0.2808, 0.6219, 0.63, 0.09162, 0.6659, 0.09162, 0.6685, -0.0008782, 0.01253, 0.5523, 0.1791, 1.074, 0.2818, 0.6524, 0.6846, 0.1237, 0.7013, 0.03959, 0.6858, 0.01711, 0.6846, 0.1237, 0.6993, 0.1231, 0.7013, 0.03959, 0.7629, 0.1167, 1.179, 0.0739, 0.7013, 0.03959, 0.1802, 0.1258, 0.1791, 0.0739, 0.03813, 0.1842, 0.7629, 0.1167, 0.7462, 0.2075, 0.8061, 0.1853, 0.5664, 0.4626, 0.6823, 0.4036, 0.5664, 0.4071, 0.1796, 0.1387, 0.3461, 0.1387, 0.1802, 0.1258, 0.7285, 0.5006, 1.013, 0.5523, 1.012, 0.5332, 0.3456, 0.1864, 0.3478, 0.1597, 0.3023, 0.1853, 0.5397, 0.2041, 0.6801, 0.1604, 0.5901, 0.1591, 0.6801, 0.1604, 0.7462, 0.2075, 0.7629, 0.1167, 0.7629, 0.1167, 0.8061, 0.1853, 1.038, 0.1842, 0.3023, 0.1853, 0.3478, 0.1597, 0.1813, 0.1586, 0.03813, 0.1842, 0.08919, 0.2108, 0.1796, 0.1387, 0.08919, 0.2108, 0.2812, 0.2108, 0.1813, 0.1586, 0.5908, 0.9824, 0.5675, 0.9222, 0.5397, 0.9455, 0.5901, 0.1591, 0.5397, -0.0545, 0.5397, 0.2041, 0.1802, 0.1258, 0.3461, 0.1387, 0.3461, 0.1258, 0.1813, 0.1586, 0.2812, 0.2108, 0.3023, 0.1853, 0.6858, 0.01711, 0.7013, 0.03959, 1.013, -0.4477, 0.5641, 0.708, 0.5675, 0.9222, 0.6141, 0.6802, 0.2574, 0.5354, 0.3484, 0.485, 0.2378, 0.5026, 0.6141, 0.6802, 0.5675, 0.9222, 0.63, 0.9587, 0.6141, 0.1755, 0.5641, 0.1755, 0.5641, 0.8295, 0.6141, 0.8295, 0.1755, 0.5015, 0.1755, 0.6802, 0.8295, 0.6802, 0.8295, 0.5015, 0.5664, 0.1755, 0.6108, 0.1755, 0.6108, 0.8295, 0.5664, 0.8295, 0.1755, 0.4071, 0.1755, 0.4626, 0.8295, 0.4626, 0.8295, 0.4071, 0.1755, 0.708, 0.1755, 0.9222, 0.8295, 0.9222, 0.8295, 0.708, 0.5675, 0.1755, 0.5397, 0.1755, 0.5397, 0.8295, 0.5675, 0.8295, 0.1755, 0.9455, 0.1755, 1.204, 0.8295, 1.204, 0.8295, 0.9455, 0.5397, 0.1755, 0.7462, 0.1755, 0.7462, 0.8295, 0.5397, 0.8295, 0.7462, 0.1755, 0.8061, 0.1755, 0.8061, 0.8295, 0.7462, 0.8295, 0.8061, 0.1755, 1.038, 0.1755, 1.038, 0.8295, 0.8061, 0.8295, 0.03813, 0.1755, 0.08919, 0.1755, 0.08919, 0.8295, 0.03813, 0.8295, 0.08919, 0.1755, 0.2812, 0.1755, 0.2812, 0.8295, 0.08919, 0.8295, 0.1755, 0.2108, 0.1755, 0.1853, 0.8295, 0.1853, 0.8295, 0.2108, 0.3023, 0.1755, 0.3456, 0.1755, 0.3456, 0.8295, 0.3023, 0.8295, 0.1755, 0.1864, 0.1755, 0.1597, 0.8295, 0.1597, 0.8295, 0.1864, 0.3478, 0.1755, 0.1813, 0.1755, 0.1813, 0.8295, 0.3478, 0.8295, 0.1755, 0.1586, 0.1755, 0.1387, 0.8295, 0.1387, 0.8295, 0.1586, 0.1796, 0.1755, 0.3461, 0.1755, 0.3461, 0.8295, 0.1796, 0.8295, 0.1755, 0.1387, 0.1755, 0.1258, 0.8295, 0.1258, 0.8295, 0.1387, 0.3461, 0.1755, 0.1802, 0.1755, 0.1802, 0.8295, 0.3461, 0.8295, 0.1755, 0.1258, 0.1755, 0.0739, 0.8295, 0.0739, 0.8295, 0.1258, 0.1791, 0.1755, 0.3461, 0.1755, 0.3461, 0.8295, 0.1791, 0.8295, 0.1755, 0.07337, 0.1755, -0.3485, 0.8295, -0.3485, 0.8295, 0.07337, 0.3474, 0.1755, 0.2818, 0.1755, 0.2818, 0.8295, 0.3474, 0.8295, 0.1755, 0.6524, 0.1755, 0.6219, 0.8295, 0.6219, 0.8295, 0.6524, 0.2808, 0.1755, 0.3493, 0.1755, 0.3493, 0.8295, 0.2808, 0.8295, 0.1755, 0.5692, 0.1755, 0.485, 0.8295, 0.485, 0.8295, 0.5692, 0.3484, 0.1755, 0.267, 0.1755, 0.267, 0.8295, 0.3484, 0.8295, 0.267, 0.1755, -0.0272, 0.1755, -0.0272, 0.8295, 0.267, 0.8295, 0.1755, 0.4064, 0.1755, 0.4425, 0.8295, 0.4425, 0.8295, 0.4064, 0.9395, 0.1755, 0.7397, 0.1755, 0.7397, 0.8295, 0.9395, 0.8295, 0.7397, 0.1755, 0.6823, 0.1755, 0.6823, 0.8295, 0.7397, 0.8295, 0.6823, 0.1755, 0.5664, 0.1755, 0.5664, 0.8295, 0.6823, 0.8295, 0.1755, 0.5006, 0.1755, 0.4797, 0.8295, 0.4797, 0.8295, 0.5006, 0.727, 0.1755, 1.238, 0.1755, 1.238, 0.8295, 0.727, 0.8295, 0.1755, 0.4783, 0.1755, 0.5026, 0.8295, 0.5026, 0.8295, 0.4783, 0.2378, 0.1755, -0.2715, 0.1755, -0.2715, 0.8295, 0.2378, 0.8295, 0.01208, 0.1755, 0.2574, 0.1755, 0.2574, 0.8295, 0.01208, 0.8295, 0.1755, 0.5354, 0.1755, 0.5671, 0.8295, 0.5671, 0.8295, 0.5354, 0.1755, 0.5671, 0.1755, 0.5876, 0.8295, 0.5876, 0.8295, 0.5671, 0.1755, 0.5876, 0.1755, 0.5541, 0.8295, 0.5541, 0.8295, 0.5876, 0.2472, 0.1755, 0.01253, 0.1755, 0.01253, 0.8295, 0.2472, 0.8295, 0.1755, 0.5523, 0.1755, 0.5332, 0.8295, 0.5332, 0.8295, 0.5523, 0.5908, 0.1755, 0.63, 0.1755, 0.63, 0.8295, 0.5908, 0.8295, 0.1755, 0.9587, 0.1755, 1.092, 0.8295, 1.092, 0.8295, 0.9587, 0.63, 0.1755, 0.6659, 0.1755, 0.6659, 0.8295, 0.63, 0.8295, 0.1755, 0.09162, 0.1755, -0.0008782, 0.8295, -0.0008782, 0.8295, 0.09162, 0.1755, 0.9991, 0.1755, 1.017, 0.8295, 1.017, 0.8295, 0.9991, 0.1755, 0.01711, 0.1755, 0.1237, 0.8295, 0.1237, 0.8295, 0.01711, 0.6846, 0.1755, 0.6993, 0.1755, 0.6993, 0.8295, 0.6846, 0.8295, 0.1755, 0.1231, 0.1755, 0.03959, 0.8295, 0.03959, 0.8295, 0.1231, 0.1755, 0.03959, 0.1755, 0.1167, 0.8295, 0.1167, 0.8295, 0.03959, 0.7629, 0.1755, 0.6801, 0.1755, 0.6801, 0.8295, 0.7629, 0.8295, 0.6801, 0.1755, 0.5901, 0.1755, 0.5901, 0.8295, 0.6801, 0.8295, 0.1755, 0.1591, 0.1755, -0.01758, 0.8295, -0.01758, 0.8295, 0.1591])
me_plane_021.materials.append(mat_material_004)
me_plane_021.use_remesh_preserve_volume = False
me_plane_021.use_remesh_preserve_attributes = False
me_plane_021.use_mirror_vertex_groups = False
me_plane_021.update()
me_plane_022 = bpy.data.meshes.new('Plane.022')
me_plane_022.from_pydata([(0.4982, 0.225, 0.3922), (0.461, 0.195, 0.3922), (0.461, -0.1821, 0.3922), (0.4973, -0.2513, 0.3922), (0.4982, 0.4996, 0.3922), (0.3388, 0.4996, 0.3922), (0.213, 0.4199, 0.3922), (-0.2069, 0.4199, 0.3922), (-0.3349, 0.5019, 0.3922), (-0.4989, 0.5019, 0.3922), (-0.4989, 0.4662, 0.3922), (-0.3609, 0.3662, 0.3922), (-0.3609, 0.3435, 0.3922), (-0.4998, 0.4473, 0.3922), (-0.4998, 0.4223, 0.3922), (-0.3516, 0.3185, 0.3922), (-0.3516, 0.256, 0.3922), (-0.3938, 0.256, 0.3922), (-0.3938, 0.2889, 0.3922), (-0.3969, 0.2889, 0.3922), (-0.3969, 0.2944, 0.3922), (-0.4992, 0.3708, 0.3922), (-0.4992, -0.3404, 0.3922), (-0.3024, -0.4982, 0.3922), (0.4973, -0.4982, 0.3922), (0.1617, 0.282, 0.3922), (0.1617, 0.2292, 0.3922), (0.2872, 0.282, 0.3922), (0.2872, 0.2292, 0.3922), (0.1559, 0.3127, 0.3922), (0.2902, 0.4084, 0.3922), (0.2898, 0.3108, 0.3922), (0.3318, 0.1964, 0.3922), (0.3323, 0.4414, 0.3922), (0.3556, 0.4659, 0.3922), (0.459, 0.467, 0.3922), (0.4645, 0.2381, 0.3922), (0.4168, 0.2008, 0.3922), (0.1435, -0.3529, 0.3922), (0.1429, -0.4662, 0.3922), (0.4649, -0.4662, 0.3922), (0.4649, -0.2616, 0.3922), (0.2395, -0.2616, 0.3922), (0.1494, -0.1504, 0.3922), (0.1503, -0.1261, 0.3922), (0.1525, -0.06633, 0.3922), (0.1552, 0.01007, 0.3922), (0.1575, 0.1117, 0.3922), (0.1583, 0.1345, 0.3922), (0.1038, -0.4694, 0.3922), (0.1061, -0.4692, 0.3922), (0.1197, -0.4681, 0.3922), (-0.4992, 0.1336, 0.3922), (-0.4992, 0.1093, 0.3922), (-0.4992, 0.01007, 0.3922), (-0.4992, -0.06633, 0.3922), (-0.4992, -0.1261, 0.3922), (-0.4992, -0.1504, 0.3922), (0.3347, -0.06633, 0.3922), (0.3347, 0.01007, 0.3922), (0.1652, -0.1504, 0.3922), (0.1652, -0.1261, 0.3922), (0.3849, -0.0618, 0.3922), (0.3779, -0.06111, 0.3922), (0.3712, -0.05907, 0.3922), (0.365, -0.05575, 0.3922), (0.3595, -0.05129, 0.3922), (0.3551, -0.04585, 0.3922), (0.3517, -0.03964, 0.3922), (0.3497, -0.03291, 0.3922), (0.349, -0.02591, 0.3922), (0.3497, -0.01891, 0.3922), (0.3517, -0.01217, 0.3922), (0.3551, -0.005967, 0.3922), (0.3595, -0.000528, 0.3922), (0.365, 0.003936, 0.3922), (0.3712, 0.007252, 0.3922), (0.3779, 0.009295, 0.3922), (0.3849, 0.009985, 0.3922), (0.3919, 0.009295, 0.3922), (0.3986, 0.007252, 0.3922), (0.4048, 0.003936, 0.3922), (0.4103, -0.000528, 0.3922), (0.4147, -0.005967, 0.3922), (0.4181, -0.01217, 0.3922), (0.4201, -0.01891, 0.3922), (0.4208, -0.02591, 0.3922), (0.4201, -0.03291, 0.3922), (0.4181, -0.03964, 0.3922), (0.4147, -0.04585, 0.3922), (0.4103, -0.05129, 0.3922), (0.4048, -0.05575, 0.3922), (0.3986, -0.05907, 0.3922), (0.3919, -0.06111, 0.3922), (0.1607, 0.1318, 0.3922), (0.1621, 0.1292, 0.3922), (0.1629, 0.1264, 0.3922), (0.1632, 0.1234, 0.3922), (0.1629, 0.1205, 0.3922), (0.1621, 0.1177, 0.3922), (0.1607, 0.1151, 0.3922), (0.1588, 0.1128, 0.3922), (0.2032, -0.1523, 0.3922), (0.2003, -0.152, 0.3922), (0.1975, -0.1511, 0.3922), (0.1949, -0.1497, 0.3922), (0.1926, -0.1479, 0.3922), (0.1907, -0.1456, 0.3922), (0.1893, -0.143, 0.3922), (0.1885, -0.1402, 0.3922), (0.1882, -0.1372, 0.3922), (0.1885, -0.1343, 0.3922), (0.1893, -0.1315, 0.3922), (0.1907, -0.1289, 0.3922), (0.1926, -0.1266, 0.3922), (0.1949, -0.1247, 0.3922), (0.1975, -0.1233, 0.3922), (0.2003, -0.1225, 0.3922), (0.2032, -0.1222, 0.3922), (0.2061, -0.1225, 0.3922), (0.209, -0.1233, 0.3922), (0.2116, -0.1247, 0.3922), (0.2138, -0.1266, 0.3922), (0.2157, -0.1289, 0.3922), (0.2171, -0.1315, 0.3922), (0.218, -0.1343, 0.3922), (0.2182, -0.1372, 0.3922), (0.218, -0.1402, 0.3922), (0.2171, -0.143, 0.3922), (0.2157, -0.1456, 0.3922), (0.2138, -0.1479, 0.3922), (0.2116, -0.1497, 0.3922), (0.209, -0.1511, 0.3922), (0.2061, -0.152, 0.3922), (0.1114, -0.4709, 0.3922), (0.1087, -0.4707, 0.3922), (0.1167, -0.4699, 0.3922), (0.1141, -0.4707, 0.3922), (0.1098, 0.1093, 0.3922), (0.1098, 0.1336, 0.3922), (0.1482, 0.1084, 0.3922), (0.1452, 0.1087, 0.3922), (0.1424, 0.1095, 0.3922), (0.1398, 0.1109, 0.3922), (0.1375, 0.1128, 0.3922), (0.1357, 0.1151, 0.3922), (0.1343, 0.1177, 0.3922), (0.1334, 0.1205, 0.3922), (0.1331, 0.1234, 0.3922), (0.1334, 0.1264, 0.3922), (0.1343, 0.1292, 0.3922), (0.1357, 0.1318, 0.3922), (0.1375, 0.1341, 0.3922), (0.1398, 0.1359, 0.3922), (0.1424, 0.1373, 0.3922), (0.1452, 0.1382, 0.3922), (0.1482, 0.1385, 0.3922), (0.1511, 0.1382, 0.3922), (0.1539, 0.1373, 0.3922), (0.1565, 0.1359, 0.3922), (0.1565, 0.1109, 0.3922), (0.1539, 0.1095, 0.3922), (0.1511, 0.1087, 0.3922), (0.1265, 0.2555, 0.3922), (0.1236, 0.2558, 0.3922), (0.1207, 0.2567, 0.3922), (0.1181, 0.258, 0.3922), (0.1159, 0.2599, 0.3922), (0.114, 0.2622, 0.3922), (0.1126, 0.2648, 0.3922), (0.1118, 0.2676, 0.3922), (0.1115, 0.2706, 0.3922), (0.1118, 0.2735, 0.3922), (0.1126, 0.2763, 0.3922), (0.114, 0.2789, 0.3922), (0.1159, 0.2812, 0.3922), (0.1181, 0.2831, 0.3922), (0.1207, 0.2844, 0.3922), (0.1236, 0.2853, 0.3922), (0.1265, 0.2856, 0.3922), (0.1294, 0.2853, 0.3922), (0.1323, 0.2844, 0.3922), (0.1349, 0.2831, 0.3922), (0.1371, 0.2812, 0.3922), (0.139, 0.2789, 0.3922), (0.1404, 0.2763, 0.3922), (0.1413, 0.2735, 0.3922), (0.1415, 0.2706, 0.3922), (0.1413, 0.2676, 0.3922), (0.1404, 0.2648, 0.3922), (0.139, 0.2622, 0.3922), (0.1371, 0.2599, 0.3922), (0.1349, 0.258, 0.3922), (0.1323, 0.2567, 0.3922), (0.1294, 0.2558, 0.3922), (-0.4349, 0.2693, 0.3922), (-0.4371, 0.2695, 0.3922), (-0.4391, 0.2702, 0.3922), (-0.441, 0.2712, 0.3922), (-0.4427, 0.2725, 0.3922), (-0.4441, 0.2742, 0.3922), (-0.4451, 0.2761, 0.3922), (-0.4457, 0.2782, 0.3922), (-0.4459, 0.2803, 0.3922), (-0.4457, 0.2824, 0.3922), (-0.4451, 0.2845, 0.3922), (-0.4441, 0.2864, 0.3922), (-0.4427, 0.2881, 0.3922), (-0.441, 0.2894, 0.3922), (-0.4391, 0.2904, 0.3922), (-0.4371, 0.2911, 0.3922), (-0.4349, 0.2913, 0.3922), (-0.4328, 0.2911, 0.3922), (-0.4307, 0.2904, 0.3922), (-0.4288, 0.2894, 0.3922), (-0.4272, 0.2881, 0.3922), (-0.4258, 0.2864, 0.3922), (-0.4248, 0.2845, 0.3922), (-0.4242, 0.2824, 0.3922), (-0.424, 0.2803, 0.3922), (-0.4242, 0.2782, 0.3922), (-0.4248, 0.2761, 0.3922), (-0.4258, 0.2742, 0.3922), (-0.4272, 0.2725, 0.3922), (-0.4288, 0.2712, 0.3922), (-0.4307, 0.2702, 0.3922), (-0.4328, 0.2695, 0.3922), (0.06679, -0.4682, 0.3922), (0.06465, -0.468, 0.3922), (0.0626, -0.4673, 0.3922), (0.0607, -0.4663, 0.3922), (0.05904, -0.465, 0.3922), (0.05767, -0.4633, 0.3922), (0.05666, -0.4614, 0.3922), (0.05603, -0.4593, 0.3922), (0.05582, -0.4572, 0.3922), (0.05603, -0.4551, 0.3922), (0.05666, -0.453, 0.3922), (0.05767, -0.4511, 0.3922), (0.05904, -0.4494, 0.3922), (0.0607, -0.4481, 0.3922), (0.0626, -0.4471, 0.3922), (0.06465, -0.4464, 0.3922), (0.06679, -0.4462, 0.3922), (0.06894, -0.4464, 0.3922), (0.07099, -0.4471, 0.3922), (0.07289, -0.4481, 0.3922), (0.07455, -0.4494, 0.3922), (0.07592, -0.4511, 0.3922), (0.07693, -0.453, 0.3922), (0.07756, -0.4551, 0.3922), (0.07777, -0.4572, 0.3922), (0.07756, -0.4593, 0.3922), (0.07693, -0.4614, 0.3922), (0.07592, -0.4633, 0.3922), (0.07455, -0.465, 0.3922), (0.07289, -0.4663, 0.3922), (0.07099, -0.4673, 0.3922), (0.06894, -0.468, 0.3922), (0.1017, -0.4669, 0.3922), (0.09999, -0.4648, 0.3922), (0.09872, -0.4625, 0.3922), (0.09794, -0.4599, 0.3922), (0.09767, -0.4572, 0.3922), (0.09794, -0.4545, 0.3922), (0.09872, -0.4519, 0.3922), (0.09999, -0.4496, 0.3922), (0.1017, -0.4475, 0.3922), (0.1038, -0.4458, 0.3922), (0.1062, -0.4445, 0.3922), (0.1087, -0.4437, 0.3922), (0.1114, -0.4435, 0.3922), (0.1141, -0.4437, 0.3922), (0.1167, -0.4445, 0.3922), (0.1191, -0.4458, 0.3922), (0.1211, -0.4475, 0.3922), (0.1228, -0.4496, 0.3922), (0.1241, -0.4519, 0.3922), (0.1249, -0.4545, 0.3922), (0.1252, -0.4572, 0.3922), (0.1249, -0.4599, 0.3922), (0.1241, -0.4625, 0.3922), (0.1228, -0.4648, 0.3922), (0.1211, -0.4669, 0.3922), (-0.4996, 0.1336, 0.3922), (-0.4996, 0.1093, 0.3922), (-0.4996, 0.01007, 0.3922), (-0.4996, -0.06633, 0.3922), (-0.4996, -0.1261, 0.3922), (-0.4996, -0.1504, 0.3922), (0.4982, 0.225, 0.009696), (0.461, 0.195, 0.009696), (0.461, -0.1821, 0.009696), (0.4973, -0.2513, 0.009696), (0.4982, 0.4996, 0.009696), (0.3388, 0.4996, 0.009696), (0.213, 0.4199, 0.009696), (-0.2069, 0.4199, 0.009696), (-0.3349, 0.5019, 0.009696), (-0.4989, 0.5019, 0.009696), (-0.4989, 0.4662, 0.009696), (-0.3609, 0.3662, 0.009696), (-0.3609, 0.3435, 0.009696), (-0.4998, 0.4473, 0.009696), (-0.4998, 0.4223, 0.009696), (-0.3516, 0.3185, 0.009696), (-0.3516, 0.256, 0.009696), (-0.3938, 0.256, 0.009696), (-0.3938, 0.2889, 0.009696), (-0.3969, 0.2889, 0.009696), (-0.3969, 0.2944, 0.009696), (-0.4992, 0.3708, 0.009696), (-0.4992, -0.3404, 0.009696), (-0.3024, -0.4982, 0.009696), (0.4973, -0.4982, 0.009696), (0.1617, 0.282, 0.009696), (0.1617, 0.2292, 0.009696), (0.2872, 0.282, 0.009696), (0.2872, 0.2292, 0.009696), (0.1559, 0.3127, 0.009696), (0.2902, 0.4084, 0.009696), (0.2898, 0.3108, 0.009696), (0.3318, 0.1964, 0.009696), (0.3323, 0.4414, 0.009696), (0.3556, 0.4659, 0.009696), (0.459, 0.467, 0.009696), (0.4645, 0.2381, 0.009696), (0.4168, 0.2008, 0.009696), (0.1435, -0.3529, 0.009696), (0.1429, -0.4662, 0.009696), (0.4649, -0.4662, 0.009696), (0.4649, -0.2616, 0.009696), (0.2395, -0.2616, 0.009696), (0.4982, 0.225, -0.3728), (0.461, 0.195, -0.3728), (0.461, -0.1821, -0.3728), (0.4973, -0.2513, -0.3728), (0.4982, 0.4996, -0.3728), (0.3388, 0.4996, -0.3728), (0.213, 0.4199, -0.3728), (-0.2069, 0.4199, -0.3728), (-0.3349, 0.5019, -0.3728), (-0.4989, 0.5019, -0.3728), (-0.4989, 0.4662, -0.3728), (-0.3609, 0.3662, -0.3728), (-0.3609, 0.3435, -0.3728), (-0.4998, 0.4473, -0.3728), (-0.4998, 0.4223, -0.3728), (-0.3516, 0.3185, -0.3728), (-0.3516, 0.256, -0.3728), (-0.3938, 0.256, -0.3728), (-0.3938, 0.2889, -0.3728), (-0.3969, 0.2889, -0.3728), (-0.3969, 0.2944, -0.3728), (-0.4992, 0.3708, -0.3728), (-0.4992, -0.3404, -0.3728), (-0.3024, -0.4982, -0.3728), (0.4973, -0.4982, -0.3728), (0.1617, 0.282, -0.3728), (0.1617, 0.2292, -0.3728), (0.2872, 0.282, -0.3728), (0.2872, 0.2292, -0.3728), (0.1559, 0.3127, -0.3728), (0.2902, 0.4084, -0.3728), (0.2898, 0.3108, -0.3728), (0.3318, 0.1964, -0.3728), (0.3323, 0.4414, -0.3728), (0.3556, 0.4659, -0.3728), (0.459, 0.467, -0.3728), (0.4645, 0.2381, -0.3728), (0.4168, 0.2008, -0.3728), (0.1435, -0.3529, -0.3728), (0.1429, -0.4662, -0.3728), (0.4649, -0.4662, -0.3728), (0.4649, -0.2616, -0.3728), (0.2395, -0.2616, -0.3728), (0.1494, -0.1504, -0.3728), (0.1503, -0.1261, -0.3728), (0.1525, -0.06633, -0.3728), (0.1552, 0.01007, -0.3728), (0.1575, 0.1117, -0.3728), (0.1583, 0.1345, -0.3728), (0.1038, -0.4694, -0.3728), (0.1061, -0.4692, -0.3728), (0.1197, -0.4681, -0.3728), (-0.4992, 0.1336, -0.3728), (-0.4992, 0.1093, -0.3728), (-0.4992, 0.01007, -0.3728), (-0.4992, -0.06633, -0.3728), (-0.4992, -0.1261, -0.3728), (-0.4992, -0.1504, -0.3728), (0.3347, -0.06633, -0.3728), (0.3347, 0.01007, -0.3728), (0.1652, -0.1504, -0.3728), (0.1652, -0.1261, -0.3728), (0.3849, -0.0618, -0.3728), (0.3779, -0.06111, -0.3728), (0.3712, -0.05907, -0.3728), (0.365, -0.05575, -0.3728), (0.3595, -0.05129, -0.3728), (0.3551, -0.04585, -0.3728), (0.3517, -0.03964, -0.3728), (0.3497, -0.03291, -0.3728), (0.349, -0.02591, -0.3728), (0.3497, -0.01891, -0.3728), (0.3517, -0.01217, -0.3728), (0.3551, -0.005967, -0.3728), (0.3595, -0.000528, -0.3728), (0.365, 0.003936, -0.3728), (0.3712, 0.007252, -0.3728), (0.3779, 0.009295, -0.3728), (0.3849, 0.009985, -0.3728), (0.3919, 0.009295, -0.3728), (0.3986, 0.007252, -0.3728), (0.4048, 0.003936, -0.3728), (0.4103, -0.000528, -0.3728), (0.4147, -0.005967, -0.3728), (0.4181, -0.01217, -0.3728), (0.4201, -0.01891, -0.3728), (0.4208, -0.02591, -0.3728), (0.4201, -0.03291, -0.3728), (0.4181, -0.03964, -0.3728), (0.4147, -0.04585, -0.3728), (0.4103, -0.05129, -0.3728), (0.4048, -0.05575, -0.3728), (0.3986, -0.05907, -0.3728), (0.3919, -0.06111, -0.3728), (0.1607, 0.1318, -0.3728), (0.1621, 0.1292, -0.3728), (0.1629, 0.1264, -0.3728), (0.1632, 0.1234, -0.3728), (0.1629, 0.1205, -0.3728), (0.1621, 0.1177, -0.3728), (0.1607, 0.1151, -0.3728), (0.1588, 0.1128, -0.3728), (0.2032, -0.1523, -0.3728), (0.2003, -0.152, -0.3728), (0.1975, -0.1511, -0.3728), (0.1949, -0.1497, -0.3728), (0.1926, -0.1479, -0.3728), (0.1907, -0.1456, -0.3728), (0.1893, -0.143, -0.3728), (0.1885, -0.1402, -0.3728), (0.1882, -0.1372, -0.3728), (0.1885, -0.1343, -0.3728), (0.1893, -0.1315, -0.3728), (0.1907, -0.1289, -0.3728), (0.1926, -0.1266, -0.3728), (0.1949, -0.1247, -0.3728), (0.1975, -0.1233, -0.3728), (0.2003, -0.1225, -0.3728), (0.2032, -0.1222, -0.3728), (0.2061, -0.1225, -0.3728), (0.209, -0.1233, -0.3728), (0.2116, -0.1247, -0.3728), (0.2138, -0.1266, -0.3728), (0.2157, -0.1289, -0.3728), (0.2171, -0.1315, -0.3728), (0.218, -0.1343, -0.3728), (0.2182, -0.1372, -0.3728), (0.218, -0.1402, -0.3728), (0.2171, -0.143, -0.3728), (0.2157, -0.1456, -0.3728), (0.2138, -0.1479, -0.3728), (0.2116, -0.1497, -0.3728), (0.209, -0.1511, -0.3728), (0.2061, -0.152, -0.3728), (0.1114, -0.4709, -0.3728), (0.1087, -0.4707, -0.3728), (0.1167, -0.4699, -0.3728), (0.1141, -0.4707, -0.3728), (0.1098, 0.1093, -0.3728), (0.1098, 0.1336, -0.3728), (0.1482, 0.1084, -0.3728), (0.1452, 0.1087, -0.3728), (0.1424, 0.1095, -0.3728), (0.1398, 0.1109, -0.3728), (0.1375, 0.1128, -0.3728), (0.1357, 0.1151, -0.3728), (0.1343, 0.1177, -0.3728), (0.1334, 0.1205, -0.3728), (0.1331, 0.1234, -0.3728), (0.1334, 0.1264, -0.3728), (0.1343, 0.1292, -0.3728), (0.1357, 0.1318, -0.3728), (0.1375, 0.1341, -0.3728), (0.1398, 0.1359, -0.3728), (0.1424, 0.1373, -0.3728), (0.1452, 0.1382, -0.3728), (0.1482, 0.1385, -0.3728), (0.1511, 0.1382, -0.3728), (0.1539, 0.1373, -0.3728), (0.1565, 0.1359, -0.3728), (0.1565, 0.1109, -0.3728), (0.1539, 0.1095, -0.3728), (0.1511, 0.1087, -0.3728), (0.1265, 0.2555, -0.3728), (0.1236, 0.2558, -0.3728), (0.1207, 0.2567, -0.3728), (0.1181, 0.258, -0.3728), (0.1159, 0.2599, -0.3728), (0.114, 0.2622, -0.3728), (0.1126, 0.2648, -0.3728), (0.1118, 0.2676, -0.3728), (0.1115, 0.2706, -0.3728), (0.1118, 0.2735, -0.3728), (0.1126, 0.2763, -0.3728), (0.114, 0.2789, -0.3728), (0.1159, 0.2812, -0.3728), (0.1181, 0.2831, -0.3728), (0.1207, 0.2844, -0.3728), (0.1236, 0.2853, -0.3728), (0.1265, 0.2856, -0.3728), (0.1294, 0.2853, -0.3728), (0.1323, 0.2844, -0.3728), (0.1349, 0.2831, -0.3728), (0.1371, 0.2812, -0.3728), (0.139, 0.2789, -0.3728), (0.1404, 0.2763, -0.3728), (0.1413, 0.2735, -0.3728), (0.1415, 0.2706, -0.3728), (0.1413, 0.2676, -0.3728), (0.1404, 0.2648, -0.3728), (0.139, 0.2622, -0.3728), (0.1371, 0.2599, -0.3728), (0.1349, 0.258, -0.3728), (0.1323, 0.2567, -0.3728), (0.1294, 0.2558, -0.3728), (-0.4349, 0.2693, -0.3728), (-0.4371, 0.2695, -0.3728), (-0.4391, 0.2702, -0.3728), (-0.441, 0.2712, -0.3728), (-0.4427, 0.2725, -0.3728), (-0.4441, 0.2742, -0.3728), (-0.4451, 0.2761, -0.3728), (-0.4457, 0.2782, -0.3728), (-0.4459, 0.2803, -0.3728), (-0.4457, 0.2824, -0.3728), (-0.4451, 0.2845, -0.3728), (-0.4441, 0.2864, -0.3728), (-0.4427, 0.2881, -0.3728), (-0.441, 0.2894, -0.3728), (-0.4391, 0.2904, -0.3728), (-0.4371, 0.2911, -0.3728), (-0.4349, 0.2913, -0.3728), (-0.4328, 0.2911, -0.3728), (-0.4307, 0.2904, -0.3728), (-0.4288, 0.2894, -0.3728), (-0.4272, 0.2881, -0.3728), (-0.4258, 0.2864, -0.3728), (-0.4248, 0.2845, -0.3728), (-0.4242, 0.2824, -0.3728), (-0.424, 0.2803, -0.3728), (-0.4242, 0.2782, -0.3728), (-0.4248, 0.2761, -0.3728), (-0.4258, 0.2742, -0.3728), (-0.4272, 0.2725, -0.3728), (-0.4288, 0.2712, -0.3728), (-0.4307, 0.2702, -0.3728), (-0.4328, 0.2695, -0.3728), (0.06679, -0.4682, -0.3728), (0.06465, -0.468, -0.3728), (0.0626, -0.4673, -0.3728), (0.0607, -0.4663, -0.3728), (0.05904, -0.465, -0.3728), (0.05767, -0.4633, -0.3728), (0.05666, -0.4614, -0.3728), (0.05603, -0.4593, -0.3728), (0.05582, -0.4572, -0.3728), (0.05603, -0.4551, -0.3728), (0.05666, -0.453, -0.3728), (0.05767, -0.4511, -0.3728), (0.05904, -0.4494, -0.3728), (0.0607, -0.4481, -0.3728), (0.0626, -0.4471, -0.3728), (0.06465, -0.4464, -0.3728), (0.06679, -0.4462, -0.3728), (0.06894, -0.4464, -0.3728), (0.07099, -0.4471, -0.3728), (0.07289, -0.4481, -0.3728), (0.07455, -0.4494, -0.3728), (0.07592, -0.4511, -0.3728), (0.07693, -0.453, -0.3728), (0.07756, -0.4551, -0.3728), (0.07777, -0.4572, -0.3728), (0.07756, -0.4593, -0.3728), (0.07693, -0.4614, -0.3728), (0.07592, -0.4633, -0.3728), (0.07455, -0.465, -0.3728), (0.07289, -0.4663, -0.3728), (0.07099, -0.4673, -0.3728), (0.06894, -0.468, -0.3728), (0.1017, -0.4669, -0.3728), (0.09999, -0.4648, -0.3728), (0.09872, -0.4625, -0.3728), (0.09794, -0.4599, -0.3728), (0.09767, -0.4572, -0.3728), (0.09794, -0.4545, -0.3728), (0.09872, -0.4519, -0.3728), (0.09999, -0.4496, -0.3728), (0.1017, -0.4475, -0.3728), (0.1038, -0.4458, -0.3728), (0.1062, -0.4445, -0.3728), (0.1087, -0.4437, -0.3728), (0.1114, -0.4435, -0.3728), (0.1141, -0.4437, -0.3728), (0.1167, -0.4445, -0.3728), (0.1191, -0.4458, -0.3728), (0.1211, -0.4475, -0.3728), (0.1228, -0.4496, -0.3728), (0.1241, -0.4519, -0.3728), (0.1249, -0.4545, -0.3728), (0.1252, -0.4572, -0.3728), (0.1249, -0.4599, -0.3728), (0.1241, -0.4625, -0.3728), (0.1228, -0.4648, -0.3728), (0.1211, -0.4669, -0.3728), (-0.4992, 0.1336, 0.009696), (-0.4992, 0.1093, 0.009696), (-0.4992, 0.01007, 0.009696), (-0.4992, -0.06633, 0.009696), (-0.4992, -0.1261, 0.009696), (-0.4992, -0.1504, 0.009696), (-0.4996, 0.1336, -0.3728), (-0.4996, 0.1093, -0.3728), (-0.4996, 0.01007, -0.3728), (-0.4996, -0.06633, -0.3728), (-0.4996, -0.1261, -0.3728), (-0.4996, -0.1504, -0.3728), (-0.4996, 0.1336, 0.009696), (-0.4996, 0.1093, 0.009696), (-0.4996, 0.01007, 0.009696), (-0.4996, -0.06633, 0.009696), (-0.4996, -0.1261, 0.009696), (-0.4996, -0.1504, 0.009696)], [], [(30, 6, 7, 29), (40, 39, 51, 50, 135, 134, 137, 136, 24, 3, 2, 86, 87, 88, 89, 90, 91, 92, 93, 62, 63, 64, 65, 126, 127, 128, 129, 130, 131, 132, 133, 102, 103, 104, 105, 106, 107, 108, 109, 110, 61, 60, 43, 38, 42, 41), (4, 5, 6, 30, 31, 29, 7, 8, 9, 10, 11, 12, 13, 14, 15, 16, 171, 172, 173, 174, 175, 176, 177, 178, 179, 180, 181, 182, 183, 184, 185, 186, 187, 25, 27, 28, 32, 33, 34, 35, 36, 1, 0), (290, 294, 4, 0), (291, 290, 0, 1), (292, 291, 1, 2), (293, 292, 2, 3), (294, 295, 5, 4), (295, 296, 6, 5), (296, 297, 7, 6), (297, 298, 8, 7), (298, 299, 9, 8), (299, 300, 10, 9), (300, 301, 11, 10), (301, 302, 12, 11), (302, 303, 13, 12), (303, 304, 14, 13), (304, 305, 15, 14), (305, 306, 16, 15), (306, 307, 17, 16), (307, 308, 18, 17), (308, 309, 19, 18), (309, 310, 20, 19), (310, 311, 21, 20), (311, 312, 22, 57, 56, 55, 54, 53, 52, 21), (312, 313, 23, 22), (313, 314, 24, 23), (314, 293, 3, 24), (316, 315, 25, 26), (317, 318, 28, 27), (318, 316, 26, 28), (315, 317, 27, 25), (319, 320, 30, 29), (320, 321, 31, 30), (321, 319, 29, 31), (322, 323, 33, 32), (323, 324, 34, 33), (324, 325, 35, 34), (325, 326, 36, 35), (326, 327, 37, 36), (327, 322, 32, 37), (329, 328, 38, 39), (330, 329, 39, 40), (331, 330, 40, 41), (332, 331, 41, 42), (328, 332, 42, 38), (43, 60, 61, 44), (44, 61, 110, 111, 112, 113, 114, 115, 116, 117, 118, 119, 120, 121, 122, 123, 124, 125, 126, 65, 66, 67, 68, 69, 70, 59, 58, 45), (45, 58, 59, 46), (46, 59, 70, 71, 72, 73, 74, 75, 76, 77, 78, 79, 80, 81, 82, 83, 84, 85, 86, 2, 1, 36, 37, 32, 28, 26, 48, 94, 95, 96, 97, 98, 99, 100, 101, 47), (47, 101, 100, 99, 98, 97, 96, 95, 94, 48), (85, 84, 83, 82, 81, 80, 79, 78, 77, 76, 75, 74, 73, 72, 71, 70, 69, 68, 67, 66, 65, 64, 63, 62, 93, 92, 91, 90, 89, 88, 87, 86), (125, 124, 123, 122, 121, 120, 119, 118, 117, 116, 115, 114, 113, 112, 111, 110, 109, 108, 107, 106, 105, 104, 103, 102, 133, 132, 131, 130, 129, 128, 127, 126), (24, 136, 137, 134, 135, 50, 49, 23), (25, 187, 188, 189, 190, 191, 192, 193, 194, 163, 164, 165, 166, 167, 168, 169, 170, 171, 16, 17, 18, 219, 220, 221, 222, 223, 224, 225, 226, 195, 196, 197, 198, 199, 200, 201, 202, 203, 21, 52, 139, 138, 53, 54, 46, 47, 160, 161, 162, 140, 141, 142, 143, 144, 145, 146, 147, 148, 149, 150, 151, 152, 153, 154, 155, 156, 157, 158, 159, 48, 26), (48, 159, 158, 157, 156, 155, 154, 153, 152, 151, 150, 149, 148, 147, 146, 145, 144, 143, 142, 141, 140, 162, 161, 160, 47), (46, 54, 55, 45), (45, 55, 56, 44), (44, 56, 57, 43), (43, 57, 22, 23, 235, 236, 237, 238, 239, 240, 241, 242, 243, 244, 245, 246, 247, 248, 249, 250, 251, 263, 264, 265, 266, 267, 268, 269, 270, 271, 272, 273, 274, 275, 276, 277, 278, 279, 280, 281, 282, 283, 51, 39, 38), (51, 283, 282, 281, 280, 279, 278, 277, 276, 275, 274, 273, 272, 271, 270, 269, 268, 267, 266, 265, 264, 263, 262, 261, 260, 259, 49, 50), (49, 259, 260, 261, 262, 263, 251, 252, 253, 254, 255, 256, 257, 258, 227, 228, 229, 230, 231, 232, 233, 234, 235, 23), (234, 233, 232, 231, 230, 229, 228, 227, 258, 257, 256, 255, 254, 253, 252, 251, 250, 249, 248, 247, 246, 245, 244, 243, 242, 241, 240, 239, 238, 237, 236, 235), (53, 138, 139, 52), (21, 203, 204, 205, 206, 207, 208, 209, 210, 211, 212, 213, 214, 215, 216, 217, 218, 219, 18, 19, 20), (218, 217, 216, 215, 214, 213, 212, 211, 210, 209, 208, 207, 206, 205, 204, 203, 202, 201, 200, 199, 198, 197, 196, 195, 226, 225, 224, 223, 222, 221, 220, 219), (170, 169, 168, 167, 166, 165, 164, 163, 194, 193, 192, 191, 190, 189, 188, 187, 186, 185, 184, 183, 182, 181, 180, 179, 178, 177, 176, 175, 174, 173, 172, 171), (56, 621, 633, 288), (57, 56, 288, 289), (618, 53, 285, 630), (289, 288, 633, 634), (287, 286, 631, 632), (285, 284, 629, 630), (52, 617, 629, 284), (55, 54, 286, 287), (620, 55, 287, 632), (54, 619, 631, 286), (53, 52, 284, 285), (622, 57, 289, 634), (363, 362, 340, 339), (373, 374, 375, 371, 376, 393, 394, 443, 442, 441, 440, 439, 438, 437, 436, 435, 466, 465, 464, 463, 462, 461, 460, 459, 398, 397, 396, 395, 426, 425, 424, 423, 422, 421, 420, 419, 335, 336, 357, 469, 470, 467, 468, 383, 384, 372), (337, 333, 334, 369, 368, 367, 366, 365, 361, 360, 358, 520, 519, 518, 517, 516, 515, 514, 513, 512, 511, 510, 509, 508, 507, 506, 505, 504, 349, 348, 347, 346, 345, 344, 343, 342, 341, 340, 362, 364, 363, 339, 338), (290, 333, 337, 294), (291, 334, 333, 290), (292, 335, 334, 291), (293, 336, 335, 292), (294, 337, 338, 295), (295, 338, 339, 296), (296, 339, 340, 297), (297, 340, 341, 298), (298, 341, 342, 299), (299, 342, 343, 300), (300, 343, 344, 301), (301, 344, 345, 302), (302, 345, 346, 303), (303, 346, 347, 304), (304, 347, 348, 305), (305, 348, 349, 306), (306, 349, 350, 307), (307, 350, 351, 308), (308, 351, 352, 309), (309, 352, 353, 310), (310, 353, 354, 311), (311, 354, 385, 386, 387, 388, 389, 390, 355, 312), (312, 355, 356, 313), (313, 356, 357, 314), (314, 357, 336, 293), (316, 359, 358, 315), (317, 360, 361, 318), (318, 361, 359, 316), (315, 358, 360, 317), (319, 362, 363, 320), (320, 363, 364, 321), (321, 364, 362, 319), (322, 365, 366, 323), (323, 366, 367, 324), (324, 367, 368, 325), (325, 368, 369, 326), (326, 369, 370, 327), (327, 370, 365, 322), (329, 372, 371, 328), (330, 373, 372, 329), (331, 374, 373, 330), (332, 375, 374, 331), (328, 371, 375, 332), (376, 377, 394, 393), (377, 378, 391, 392, 403, 402, 401, 400, 399, 398, 459, 458, 457, 456, 455, 454, 453, 452, 451, 450, 449, 448, 447, 446, 445, 444, 443, 394), (378, 379, 392, 391), (379, 380, 434, 433, 432, 431, 430, 429, 428, 427, 381, 359, 361, 365, 370, 369, 334, 335, 419, 418, 417, 416, 415, 414, 413, 412, 411, 410, 409, 408, 407, 406, 405, 404, 403, 392), (380, 381, 427, 428, 429, 430, 431, 432, 433, 434), (418, 419, 420, 421, 422, 423, 424, 425, 426, 395, 396, 397, 398, 399, 400, 401, 402, 403, 404, 405, 406, 407, 408, 409, 410, 411, 412, 413, 414, 415, 416, 417), (458, 459, 460, 461, 462, 463, 464, 465, 466, 435, 436, 437, 438, 439, 440, 441, 442, 443, 444, 445, 446, 447, 448, 449, 450, 451, 452, 453, 454, 455, 456, 457), (357, 356, 382, 383, 468, 467, 470, 469), (358, 359, 381, 492, 491, 490, 489, 488, 487, 486, 485, 484, 483, 482, 481, 480, 479, 478, 477, 476, 475, 474, 473, 495, 494, 493, 380, 379, 387, 386, 471, 472, 385, 354, 536, 535, 534, 533, 532, 531, 530, 529, 528, 559, 558, 557, 556, 555, 554, 553, 552, 351, 350, 349, 504, 503, 502, 501, 500, 499, 498, 497, 496, 527, 526, 525, 524, 523, 522, 521, 520), (381, 380, 493, 494, 495, 473, 474, 475, 476, 477, 478, 479, 480, 481, 482, 483, 484, 485, 486, 487, 488, 489, 490, 491, 492), (379, 378, 388, 387), (378, 377, 389, 388), (377, 376, 390, 389), (376, 371, 372, 384, 616, 615, 614, 613, 612, 611, 610, 609, 608, 607, 606, 605, 604, 603, 602, 601, 600, 599, 598, 597, 596, 584, 583, 582, 581, 580, 579, 578, 577, 576, 575, 574, 573, 572, 571, 570, 569, 568, 356, 355, 390), (384, 383, 382, 592, 593, 594, 595, 596, 597, 598, 599, 600, 601, 602, 603, 604, 605, 606, 607, 608, 609, 610, 611, 612, 613, 614, 615, 616), (382, 356, 568, 567, 566, 565, 564, 563, 562, 561, 560, 591, 590, 589, 588, 587, 586, 585, 584, 596, 595, 594, 593, 592), (567, 568, 569, 570, 571, 572, 573, 574, 575, 576, 577, 578, 579, 580, 581, 582, 583, 584, 585, 586, 587, 588, 589, 590, 591, 560, 561, 562, 563, 564, 565, 566), (386, 385, 472, 471), (354, 353, 352, 351, 552, 551, 550, 549, 548, 547, 546, 545, 544, 543, 542, 541, 540, 539, 538, 537, 536), (551, 552, 553, 554, 555, 556, 557, 558, 559, 528, 529, 530, 531, 532, 533, 534, 535, 536, 537, 538, 539, 540, 541, 542, 543, 544, 545, 546, 547, 548, 549, 550), (503, 504, 505, 506, 507, 508, 509, 510, 511, 512, 513, 514, 515, 516, 517, 518, 519, 520, 521, 522, 523, 524, 525, 526, 527, 496, 497, 498, 499, 500, 501, 502), (389, 627, 633, 621), (390, 628, 627, 389), (618, 630, 624, 386), (628, 634, 633, 627), (626, 632, 631, 625), (624, 630, 629, 623), (385, 623, 629, 617), (388, 626, 625, 387), (620, 632, 626, 388), (387, 625, 631, 619), (386, 624, 623, 385), (622, 634, 628, 390)])
_uv = me_plane_022.uv_layers.new(name='UVMap')
_uv.uv.foreach_set('vector', [0.001938, 0.1148, -0.06349, 0.1246, -0.3812, 0.1246, -0.112, 0.03361, 0.1502, 0.4385, -0.123, 0.4385, -0.1427, 0.437, -0.1542, 0.436, -0.152, 0.4348, -0.1497, 0.4346, -0.1474, 0.4348, -0.1452, 0.4354, 0.1777, 0.4114, 0.1777, 0.6209, 0.1468, 0.6474, 0.1128, 0.7799, 0.1122, 0.774, 0.1104, 0.7683, 0.1076, 0.763, 0.1038, 0.7584, 0.09923, 0.7546, 0.09397, 0.7518, 0.08825, 0.7501, 0.08231, 0.7495, 0.07637, 0.7501, 0.07066, 0.7518, 0.0654, 0.7546, -0.05907, 0.6855, -0.05932, 0.683, -0.06005, 0.6806, -0.06122, 0.6784, -0.06281, 0.6765, -0.06475, 0.6749, -0.06695, 0.6737, -0.06934, 0.673, -0.07183, 0.6727, -0.07432, 0.673, -0.07672, 0.6737, -0.07892, 0.6749, -0.08086, 0.6765, -0.08244, 0.6784, -0.08362, 0.6806, -0.08435, 0.683, -0.08459, 0.6855, -0.1041, 0.6949, -0.1041, 0.6743, -0.1174, 0.6743, -0.1225, 0.5347, -0.04101, 0.6122, 0.1502, 0.6122, 0.1784, 0.1922, 0.04321, 0.1922, -0.06349, 0.1246, 0.001938, 0.1148, 0.001611, 0.03197, -0.112, 0.03361, -0.3812, 0.1246, -0.4703, 0.1941, -0.6095, 0.1941, -0.6095, 0.1639, -0.4924, 0.07901, -0.4924, 0.05976, -0.6103, 0.1478, -0.6103, 0.1265, -0.4846, 0.03855, -0.4846, -0.01448, -0.1497, -0.002166, -0.1494, 0.0003228, -0.1487, 0.002717, -0.1475, 0.004923, -0.1459, 0.006856, -0.144, 0.008443, -0.1418, 0.009622, -0.1394, 0.01035, -0.1369, 0.01059, -0.1344, 0.01035, -0.132, 0.009622, -0.1298, 0.008443, -0.1279, 0.006856, -0.1263, 0.004923, -0.1251, 0.002717, -0.1244, 0.0003229, -0.1241, -0.002166, -0.1071, 0.007522, -0.0005364, 0.007522, -0.0005364, -0.03726, 0.03722, -0.06509, 0.03769, 0.1428, 0.05749, 0.1635, 0.1452, 0.1645, 0.1499, -0.02974, 0.1468, -0.06623, 0.1784, -0.04077, 0.5018, 0.9592, 0.5018, 1.192, 0.1755, 1.192, 0.1755, 0.9592, 0.1468, 0.5018, 0.1784, 0.5018, 0.1784, 0.1755, 0.1468, 0.1755, 0.5018, 0.6474, 0.5018, 0.9338, 0.1755, 0.9338, 0.1755, 0.6474, 0.1777, 0.5018, 0.1468, 0.5018, 0.1468, 0.1755, 0.1777, 0.1755, 0.1784, 0.5018, 0.04321, 0.5018, 0.04321, 0.1755, 0.1784, 0.1755, 0.04321, 0.5018, -0.06349, 0.5018, -0.06349, 0.1755, 0.04321, 0.1755, 0.9365, 0.5018, 0.6188, 0.5018, 0.6188, 0.1755, 0.9365, 0.1755, 0.6188, 0.5018, 0.5297, 0.5018, 0.5297, 0.1755, 0.6188, 0.1755, 0.5297, 0.5018, 0.3905, 0.5018, 0.3905, 0.1755, 0.5297, 0.1755, 0.5018, 0.1941, 0.5018, 0.1639, 0.1755, 0.1639, 0.1755, 0.1941, 0.3905, 0.5018, 0.5076, 0.5018, 0.5076, 0.1755, 0.3905, 0.1755, 0.5018, 0.07901, 0.5018, 0.05976, 0.1755, 0.05976, 0.1755, 0.07901, 0.5076, 0.5018, 0.3897, 0.5018, 0.3897, 0.1755, 0.5076, 0.1755, 0.5018, 0.1478, 0.5018, 0.1265, 0.1755, 0.1265, 0.1755, 0.1478, 0.3897, 0.5018, 0.5154, 0.5018, 0.5154, 0.1755, 0.3897, 0.1755, 0.5018, 0.03855, 0.5018, -0.01448, 0.1755, -0.01448, 0.1755, 0.03855, 0.5154, 0.5018, 0.4797, 0.5018, 0.4797, 0.1755, 0.5154, 0.1755, 0.5018, 0.9855, 0.5018, 1.013, 0.1755, 1.013, 0.1755, 0.9855, 0.4797, 0.5018, 0.477, 0.5018, 0.477, 0.1755, 0.4797, 0.1755, 0.5018, 0.01337, 0.5018, 0.0181, 0.1755, 0.0181, 0.1755, 0.01337, 0.477, 0.5018, 0.3903, 0.5018, 0.3903, 0.1755, 0.477, 0.1755, 0.5018, 0.08289, 0.5018, -0.4547, 0.1755, -0.4547, 0.1755, -0.3257, 0.1755, -0.3051, 0.1755, -0.2544, 0.1755, -0.1896, 0.1755, -0.139, 0.1755, -0.1184, 0.1755, 0.08289, 0.3903, 0.5018, 0.5378, 0.5018, 0.5378, 0.1755, 0.3903, 0.1755, 0.5378, 0.5018, 1.178, 0.5018, 1.178, 0.1755, 0.5378, 0.1755, 0.5018, 0.4114, 0.5018, 0.6209, 0.1755, 0.6209, 0.1755, 0.4114, 0.5018, 0.9627, 0.5018, 1.008, 0.1755, 1.008, 0.1755, 0.9627, 0.5018, 0.007522, 0.5018, -0.03726, 0.1755, -0.03726, 0.1755, 0.007522, 0.9995, 0.5018, 0.8929, 0.5018, 0.8929, 0.1755, 0.9995, 0.1755, 0.8929, 0.5018, 0.9995, 0.5018, 0.9995, 0.1755, 0.8929, 0.1755, 0.888, 0.5018, 1.002, 0.5018, 1.002, 0.1755, 0.888, 0.1755, 0.5018, 0.1148, 0.5018, 0.03197, 0.1755, 0.03197, 0.1755, 0.1148, 0.001611, 0.5018, -0.112, 0.5018, -0.112, 0.1755, 0.001611, 0.1755, 0.5018, 0.9349, 0.5018, 1.143, 0.1755, 1.143, 0.1755, 0.9349, 0.5018, 0.1428, 0.5018, 0.1635, 0.1755, 0.1635, 0.1755, 0.1428, 0.05749, 0.5018, 0.1452, 0.5018, 0.1452, 0.1755, 0.05749, 0.1755, 0.5018, 0.1645, 0.5018, -0.02974, 0.1755, -0.02974, 0.1755, 0.1645, 0.1499, 0.5018, 0.1093, 0.5018, 0.1093, 0.1755, 0.1499, 0.1755, 0.1093, 0.5018, 0.03722, 0.5018, 0.03722, 0.1755, 0.1093, 0.1755, 0.5018, 0.4385, 0.5018, 0.5347, 0.1755, 0.5347, 0.1755, 0.4385, 0.1502, 0.5018, -0.123, 0.5018, -0.123, 0.1755, 0.1502, 0.1755, 0.5018, 0.6122, 0.5018, 0.4385, 0.1755, 0.4385, 0.1755, 0.6122, 0.959, 0.5018, 1.15, 0.5018, 1.15, 0.1755, 0.959, 0.1755, 0.8775, 0.5018, 0.959, 0.5018, 0.959, 0.1755, 0.8775, 0.1755, 0.8826, 0.6743, 0.8959, 0.6743, 0.8959, 0.6949, 0.8833, 0.6949, 0.8833, 0.6949, 0.8959, 0.6949, 0.9154, 0.6855, 0.9157, 0.688, 0.9164, 0.6904, 0.9176, 0.6926, 0.9191, 0.6945, 0.9211, 0.6961, 0.9233, 0.6973, 0.9257, 0.698, 0.9282, 0.6982, 0.9307, 0.698, 0.933, 0.6973, 0.9353, 0.6961, 0.9372, 0.6945, 0.9388, 0.6926, 0.94, 0.6904, 0.9407, 0.688, 0.9409, 0.6855, 1.065, 0.7546, 1.061, 0.7584, 1.057, 0.763, 1.054, 0.7683, 1.052, 0.774, 1.052, 0.7799, 1.04, 0.8104, 1.04, 0.7456, 0.8851, 0.7456, 0.8851, 0.7456, 1.04, 0.7456, 1.04, 0.8104, 0.8875, 0.8104, 0.8875, 0.8104, 1.04, 0.8104, 1.052, 0.7799, 1.052, 0.7859, 1.054, 0.7916, 1.057, 0.7968, 1.061, 0.8015, 1.065, 0.8052, 1.071, 0.8081, 1.076, 0.8098, 1.082, 0.8104, 1.088, 0.8098, 1.094, 0.8081, 1.099, 0.8052, 1.104, 0.8015, 1.108, 0.7968, 1.11, 0.7916, 1.112, 0.7859, 1.113, 0.7799, 1.147, 0.6474, 1.147, 0.9338, 1.15, 0.9703, 1.109, 0.9387, 1.037, 0.9349, 0.9995, 0.9627, 0.8929, 0.9627, 0.89, 0.8824, 0.8921, 0.8801, 0.8933, 0.8779, 0.894, 0.8755, 0.8942, 0.873, 0.894, 0.8705, 0.8933, 0.8681, 0.8921, 0.8659, 0.8905, 0.864, 0.8893, 0.8631, 0.8893, 0.8631, 0.8905, 0.864, 0.8921, 0.8659, 0.8933, 0.8681, 0.894, 0.8705, 0.8942, 0.873, 0.894, 0.8755, 0.8933, 0.8779, 0.8921, 0.8801, 0.89, 0.8824, 0.1122, 0.7859, 0.1104, 0.7916, 0.1076, 0.7968, 0.1038, 0.8015, 0.09923, 0.8052, 0.09397, 0.8081, 0.08825, 0.8098, 0.08231, 0.8104, 0.07637, 0.8098, 0.07066, 0.8081, 0.0654, 0.8052, 0.06078, 0.8015, 0.05699, 0.7968, 0.05418, 0.7916, 0.05245, 0.7859, 0.05186, 0.7799, 0.05245, 0.774, 0.05418, 0.7683, 0.05699, 0.763, 0.06078, 0.7584, 0.0654, 0.7546, 0.07066, 0.7518, 0.07637, 0.7501, 0.08231, 0.7495, 0.08825, 0.7501, 0.09397, 0.7518, 0.09923, 0.7546, 0.1038, 0.7584, 0.1076, 0.763, 0.1104, 0.7683, 0.1122, 0.774, 0.1128, 0.7799, 0.9407, 0.688, 0.94, 0.6904, 0.9388, 0.6926, 0.9372, 0.6945, 0.9353, 0.6961, 0.933, 0.6973, 0.9307, 0.698, 0.9282, 0.6982, 0.9257, 0.698, 0.9233, 0.6973, 0.9211, 0.6961, 0.9191, 0.6945, 0.9176, 0.6926, 0.9164, 0.6904, 0.9157, 0.688, 0.9154, 0.6855, 0.9157, 0.683, 0.9164, 0.6806, 0.9176, 0.6784, 0.9191, 0.6765, 0.9211, 0.6749, 0.9233, 0.6737, 0.9257, 0.673, 0.9282, 0.6727, 0.9307, 0.673, 0.933, 0.6737, 0.9353, 0.6749, 0.9372, 0.6765, 0.9388, 0.6784, 0.94, 0.6806, 0.9407, 0.683, 0.9409, 0.6855, 0.1777, 0.4114, -0.1452, 0.4354, -0.1474, 0.4348, -0.1497, 0.4346, -0.152, 0.4348, -0.1542, 0.436, -0.1561, 0.4359, -0.4622, 0.4114, 0.8929, 0.007522, 0.8759, -0.002166, 0.8756, -0.004656, 0.8749, -0.007049, 0.8737, -0.009255, 0.8721, -0.01119, 0.8702, -0.01278, 0.868, -0.01395, 0.8656, -0.01468, 0.8631, -0.01493, 0.8606, -0.01468, 0.8582, -0.01395, 0.856, -0.01278, 0.8541, -0.01119, 0.8525, -0.009255, 0.8513, -0.007049, 0.8506, -0.004656, 0.8503, -0.002166, 0.5154, -0.01448, 0.4797, -0.01448, 0.4797, 0.01337, 0.4541, 0.006097, 0.4539, 0.004281, 0.4534, 0.002535, 0.4525, 0.0009253, 0.4514, -0.0004853, 0.4499, -0.001643, 0.4483, -0.002503, 0.4466, -0.003033, 0.4448, -0.003212, 0.443, -0.003033, 0.4412, -0.002503, 0.4396, -0.001643, 0.4382, -0.0004853, 0.437, 0.0009253, 0.4362, 0.002535, 0.4356, 0.004281, 0.4355, 0.006097, 0.3903, 0.08289, 0.3903, -0.1184, 0.8489, -0.1184, 0.8489, -0.139, 0.3903, -0.139, 0.3903, -0.1896, 0.8875, -0.1896, 0.8893, -0.1369, 0.8886, -0.1376, 0.8864, -0.1388, 0.884, -0.1395, 0.8815, -0.1397, 0.879, -0.1395, 0.8766, -0.1388, 0.8744, -0.1376, 0.8724, -0.136, 0.8709, -0.1341, 0.8697, -0.1319, 0.869, -0.1295, 0.8687, -0.127, 0.869, -0.1245, 0.8697, -0.1221, 0.8709, -0.1199, 0.8724, -0.118, 0.8744, -0.1164, 0.8766, -0.1152, 0.879, -0.1145, 0.8815, -0.1142, 0.884, -0.1145, 0.8864, -0.1152, 0.8886, -0.1164, 0.89, -0.1176, 0.8929, -0.03726, 0.89, 0.8824, 0.8886, 0.8836, 0.8864, 0.8848, 0.884, 0.8855, 0.8815, 0.8858, 0.879, 0.8855, 0.8766, 0.8848, 0.8744, 0.8836, 0.8724, 0.882, 0.8709, 0.8801, 0.8697, 0.8779, 0.869, 0.8755, 0.8687, 0.873, 0.869, 0.8705, 0.8697, 0.8681, 0.8709, 0.8659, 0.8724, 0.864, 0.8744, 0.8624, 0.8766, 0.8612, 0.879, 0.8605, 0.8815, 0.8603, 0.884, 0.8605, 0.8864, 0.8612, 0.8886, 0.8624, 0.8893, 0.8631, 0.8875, 0.8104, 0.3903, 0.8104, 0.3903, 0.7456, 0.8851, 0.7456, 0.8851, 0.7456, 0.3903, 0.7456, 0.3903, 0.6949, 0.8833, 0.6949, 0.8833, 0.6949, 0.3903, 0.6949, 0.3903, 0.6743, 0.8826, 0.6743, 0.8826, 0.6743, 0.3903, 0.6743, 0.3903, 0.5453, 0.5378, 0.4114, 0.8031, 0.4462, 0.8033, 0.448, 0.8038, 0.4498, 0.8047, 0.4514, 0.8059, 0.4528, 0.8073, 0.454, 0.8089, 0.4548, 0.8106, 0.4554, 0.8124, 0.4555, 0.8143, 0.4554, 0.816, 0.4548, 0.8176, 0.454, 0.819, 0.4528, 0.8202, 0.4514, 0.821, 0.4498, 0.8216, 0.448, 0.8217, 0.4462, 0.8386, 0.4462, 0.8389, 0.4485, 0.8395, 0.4507, 0.8406, 0.4527, 0.842, 0.4545, 0.8438, 0.4559, 0.8458, 0.457, 0.848, 0.4577, 0.8503, 0.4579, 0.8526, 0.4577, 0.8548, 0.457, 0.8568, 0.4559, 0.8585, 0.4545, 0.86, 0.4527, 0.8611, 0.4507, 0.8617, 0.4485, 0.862, 0.4462, 0.8617, 0.4439, 0.8611, 0.4418, 0.86, 0.4397, 0.8585, 0.438, 0.8573, 0.437, 0.877, 0.4385, 0.8775, 0.5347, 0.8573, 0.437, 0.8585, 0.438, 0.86, 0.4397, 0.8611, 0.4418, 0.8617, 0.4439, 0.862, 0.4462, 0.8617, 0.4485, 0.8611, 0.4507, 0.86, 0.4527, 0.8585, 0.4545, 0.8568, 0.4559, 0.8548, 0.457, 0.8526, 0.4577, 0.8503, 0.4579, 0.848, 0.4577, 0.8458, 0.457, 0.8438, 0.4559, 0.842, 0.4545, 0.8406, 0.4527, 0.8395, 0.4507, 0.8389, 0.4485, 0.8386, 0.4462, 0.8389, 0.4439, 0.8395, 0.4418, 0.8406, 0.4397, 0.842, 0.438, 0.8439, 0.4359, 0.8458, 0.436, 0.8439, 0.4359, 0.842, 0.438, 0.8406, 0.4397, 0.8395, 0.4418, 0.8389, 0.4439, 0.8386, 0.4462, 0.8217, 0.4462, 0.8216, 0.4444, 0.821, 0.4427, 0.8202, 0.441, 0.819, 0.4396, 0.8176, 0.4385, 0.816, 0.4376, 0.8143, 0.4371, 0.8124, 0.4369, 0.8106, 0.4371, 0.8089, 0.4376, 0.8073, 0.4385, 0.8059, 0.4396, 0.8047, 0.441, 0.8038, 0.4427, 0.8033, 0.4444, 0.8031, 0.4462, 0.5378, 0.4114, 0.8033, 0.4444, 0.8038, 0.4427, 0.8047, 0.441, 0.8059, 0.4396, 0.8073, 0.4385, 0.8089, 0.4376, 0.8106, 0.4371, 0.8124, 0.4369, 0.8143, 0.4371, 0.816, 0.4376, 0.8176, 0.4385, 0.819, 0.4396, 0.8202, 0.441, 0.821, 0.4427, 0.8216, 0.4444, 0.8217, 0.4462, 0.8216, 0.448, 0.821, 0.4498, 0.8202, 0.4514, 0.819, 0.4528, 0.8176, 0.454, 0.816, 0.4548, 0.8143, 0.4554, 0.8124, 0.4555, 0.8106, 0.4554, 0.8089, 0.4548, 0.8073, 0.454, 0.8059, 0.4528, 0.8047, 0.4514, 0.8038, 0.4498, 0.8033, 0.448, 0.8031, 0.4462, 0.3903, 0.861, 0.8489, 0.861, 0.8489, 0.8816, 0.3903, 0.8816, 0.3903, 0.08289, 0.4355, 0.006097, 0.4356, 0.007913, 0.4362, 0.00966, 0.437, 0.01127, 0.4382, 0.01268, 0.4396, 0.01384, 0.4412, 0.0147, 0.443, 0.01523, 0.4448, 0.01541, 0.4466, 0.01523, 0.4483, 0.0147, 0.4499, 0.01384, 0.4514, 0.01268, 0.4525, 0.01127, 0.4534, 0.00966, 0.4539, 0.007913, 0.4541, 0.006097, 0.4797, 0.01337, 0.477, 0.01337, 0.477, 0.0181, 0.4539, 0.007913, 0.4534, 0.00966, 0.4525, 0.01127, 0.4514, 0.01268, 0.4499, 0.01384, 0.4483, 0.0147, 0.4466, 0.01523, 0.4448, 0.01541, 0.443, 0.01523, 0.4412, 0.0147, 0.4396, 0.01384, 0.4382, 0.01268, 0.437, 0.01127, 0.4362, 0.00966, 0.4356, 0.007913, 0.4355, 0.006097, 0.4356, 0.004281, 0.4362, 0.002535, 0.437, 0.0009253, 0.4382, -0.0004853, 0.4396, -0.001643, 0.4412, -0.002503, 0.443, -0.003033, 0.4448, -0.003212, 0.4466, -0.003033, 0.4483, -0.002503, 0.4499, -0.001643, 0.4514, -0.0004853, 0.4525, 0.0009253, 0.4534, 0.002535, 0.4539, 0.004281, 0.4541, 0.006097, 0.8506, 0.9953, 0.8513, 0.993, 0.8525, 0.9907, 0.8541, 0.9888, 0.856, 0.9872, 0.8582, 0.986, 0.8606, 0.9853, 0.8631, 0.9851, 0.8656, 0.9853, 0.868, 0.986, 0.8702, 0.9872, 0.8721, 0.9888, 0.8737, 0.9907, 0.8749, 0.993, 0.8756, 0.9953, 0.8759, 0.9978, 0.8756, 1.0, 0.8749, 1.003, 0.8737, 1.005, 0.8721, 1.007, 0.8702, 1.008, 0.868, 1.01, 0.8656, 1.01, 0.8631, 1.011, 0.8606, 1.01, 0.8582, 1.01, 0.856, 1.008, 0.8541, 1.007, 0.8525, 1.005, 0.8513, 1.003, 0.8506, 1.0, 0.8503, 0.9978, 0.3903, 0.1755, 0.3903, 0.5018, 0.3899, 0.5018, 0.3899, 0.1755, 0.3903, 0.6743, 0.3903, 0.6949, 0.3899, 0.6949, 0.3899, 0.6743, 0.3903, 0.5018, 0.3903, 0.1755, 0.3899, 0.1755, 0.3899, 0.5018, 0.1755, 0.6743, 0.1755, 0.6949, 0.5018, 0.6949, 0.5018, 0.6743, 0.1755, 0.7456, 0.1755, 0.8104, 0.5018, 0.8104, 0.5018, 0.7456, 0.1755, 0.861, 0.1755, 0.8816, 0.5018, 0.8816, 0.5018, 0.861, 0.3903, 0.1755, 0.3903, 0.5018, 0.3899, 0.5018, 0.3899, 0.1755, 0.3903, 0.7456, 0.3903, 0.8104, 0.3899, 0.8104, 0.3899, 0.7456, 0.3903, 0.5018, 0.3903, 0.1755, 0.3899, 0.1755, 0.3899, 0.5018, 0.3903, 0.1755, 0.3903, 0.5018, 0.3899, 0.5018, 0.3899, 0.1755, 0.3903, 0.861, 0.3903, 0.8816, 0.3899, 0.8816, 0.3899, 0.861, 0.3903, 0.5018, 0.3903, 0.1755, 0.3899, 0.1755, 0.3899, 0.5018, 0.001938, 0.1148, -0.112, 0.03361, -0.3812, 0.1246, -0.06349, 0.1246, 0.1502, 0.4385, 0.1502, 0.6122, -0.04101, 0.6122, -0.1225, 0.5347, -0.1174, 0.6743, -0.1041, 0.6743, -0.1041, 0.6949, -0.08459, 0.6855, -0.08435, 0.683, -0.08362, 0.6806, -0.08244, 0.6784, -0.08086, 0.6765, -0.07892, 0.6749, -0.07672, 0.6737, -0.07432, 0.673, -0.07183, 0.6727, -0.06934, 0.673, -0.06695, 0.6737, -0.06475, 0.6749, -0.06281, 0.6765, -0.06122, 0.6784, -0.06005, 0.6806, -0.05932, 0.683, -0.05907, 0.6855, 0.0654, 0.7546, 0.07066, 0.7518, 0.07637, 0.7501, 0.08231, 0.7495, 0.08825, 0.7501, 0.09397, 0.7518, 0.09923, 0.7546, 0.1038, 0.7584, 0.1076, 0.763, 0.1104, 0.7683, 0.1122, 0.774, 0.1128, 0.7799, 0.1468, 0.6474, 0.1777, 0.6209, 0.1777, 0.4114, -0.1452, 0.4354, -0.1474, 0.4348, -0.1497, 0.4346, -0.152, 0.4348, -0.1542, 0.436, -0.1427, 0.437, -0.123, 0.4385, 0.1784, 0.1922, 0.1784, -0.04077, 0.1468, -0.06623, 0.1499, -0.02974, 0.1452, 0.1645, 0.05749, 0.1635, 0.03769, 0.1428, 0.03722, -0.06509, -0.0005364, -0.03726, -0.0005364, 0.007522, -0.1071, 0.007522, -0.1241, -0.002166, -0.1244, 0.0003229, -0.1251, 0.002717, -0.1263, 0.004923, -0.1279, 0.006856, -0.1298, 0.008443, -0.132, 0.009622, -0.1344, 0.01035, -0.1369, 0.01059, -0.1394, 0.01035, -0.1418, 0.009622, -0.144, 0.008443, -0.1459, 0.006856, -0.1475, 0.004923, -0.1487, 0.002717, -0.1494, 0.0003228, -0.1497, -0.002166, -0.4846, -0.01448, -0.4846, 0.03855, -0.6103, 0.1265, -0.6103, 0.1478, -0.4924, 0.05976, -0.4924, 0.07901, -0.6095, 0.1639, -0.6095, 0.1941, -0.4703, 0.1941, -0.3812, 0.1246, -0.112, 0.03361, 0.001611, 0.03197, 0.001938, 0.1148, -0.06349, 0.1246, 0.04321, 0.1922, 0.5018, 0.9592, 0.8281, 0.9592, 0.8281, 1.192, 0.5018, 1.192, 0.1468, 0.5018, 0.1468, 0.8281, 0.1784, 0.8281, 0.1784, 0.5018, 0.5018, 0.6474, 0.8281, 0.6474, 0.8281, 0.9338, 0.5018, 0.9338, 0.1777, 0.5018, 0.1777, 0.8281, 0.1468, 0.8281, 0.1468, 0.5018, 0.1784, 0.5018, 0.1784, 0.8281, 0.04321, 0.8281, 0.04321, 0.5018, 0.04321, 0.5018, 0.04321, 0.8281, -0.06349, 0.8281, -0.06349, 0.5018, 0.9365, 0.5018, 0.9365, 0.8281, 0.6188, 0.8281, 0.6188, 0.5018, 0.6188, 0.5018, 0.6188, 0.8281, 0.5297, 0.8281, 0.5297, 0.5018, 0.5297, 0.5018, 0.5297, 0.8281, 0.3905, 0.8281, 0.3905, 0.5018, 0.5018, 0.1941, 0.8281, 0.1941, 0.8281, 0.1639, 0.5018, 0.1639, 0.3905, 0.5018, 0.3905, 0.8281, 0.5076, 0.8281, 0.5076, 0.5018, 0.5018, 0.07901, 0.8281, 0.07901, 0.8281, 0.05976, 0.5018, 0.05976, 0.5076, 0.5018, 0.5076, 0.8281, 0.3897, 0.8281, 0.3897, 0.5018, 0.5018, 0.1478, 0.8281, 0.1478, 0.8281, 0.1265, 0.5018, 0.1265, 0.3897, 0.5018, 0.3897, 0.8281, 0.5154, 0.8281, 0.5154, 0.5018, 0.5018, 0.03855, 0.8281, 0.03855, 0.8281, -0.01448, 0.5018, -0.01448, 0.5154, 0.5018, 0.5154, 0.8281, 0.4797, 0.8281, 0.4797, 0.5018, 0.5018, 0.9855, 0.8281, 0.9855, 0.8281, 1.013, 0.5018, 1.013, 0.4797, 0.5018, 0.4797, 0.8281, 0.477, 0.8281, 0.477, 0.5018, 0.5018, 0.01337, 0.8281, 0.01337, 0.8281, 0.0181, 0.5018, 0.0181, 0.477, 0.5018, 0.477, 0.8281, 0.3903, 0.8281, 0.3903, 0.5018, 0.5018, 0.08289, 0.8281, 0.08289, 0.8281, -0.1184, 0.8281, -0.139, 0.8281, -0.1896, 0.8281, -0.2544, 0.8281, -0.3051, 0.8281, -0.3257, 0.8281, -0.4547, 0.5018, -0.4547, 0.3903, 0.5018, 0.3903, 0.8281, 0.5378, 0.8281, 0.5378, 0.5018, 0.5378, 0.5018, 0.5378, 0.8281, 1.178, 0.8281, 1.178, 0.5018, 0.5018, 0.4114, 0.8281, 0.4114, 0.8281, 0.6209, 0.5018, 0.6209, 0.5018, 0.9627, 0.8281, 0.9627, 0.8281, 1.008, 0.5018, 1.008, 0.5018, 0.007522, 0.8281, 0.007522, 0.8281, -0.03726, 0.5018, -0.03726, 0.9995, 0.5018, 0.9995, 0.8281, 0.8929, 0.8281, 0.8929, 0.5018, 0.8929, 0.5018, 0.8929, 0.8281, 0.9995, 0.8281, 0.9995, 0.5018, 0.888, 0.5018, 0.888, 0.8281, 1.002, 0.8281, 1.002, 0.5018, 0.5018, 0.1148, 0.8281, 0.1148, 0.8281, 0.03197, 0.5018, 0.03197, 0.001611, 0.5018, 0.001611, 0.8281, -0.112, 0.8281, -0.112, 0.5018, 0.5018, 0.9349, 0.8281, 0.9349, 0.8281, 1.143, 0.5018, 1.143, 0.5018, 0.1428, 0.8281, 0.1428, 0.8281, 0.1635, 0.5018, 0.1635, 0.05749, 0.5018, 0.05749, 0.8281, 0.1452, 0.8281, 0.1452, 0.5018, 0.5018, 0.1645, 0.8281, 0.1645, 0.8281, -0.02974, 0.5018, -0.02974, 0.1499, 0.5018, 0.1499, 0.8281, 0.1093, 0.8281, 0.1093, 0.5018, 0.1093, 0.5018, 0.1093, 0.8281, 0.03722, 0.8281, 0.03722, 0.5018, 0.5018, 0.4385, 0.8281, 0.4385, 0.8281, 0.5347, 0.5018, 0.5347, 0.1502, 0.5018, 0.1502, 0.8281, -0.123, 0.8281, -0.123, 0.5018, 0.5018, 0.6122, 0.8281, 0.6122, 0.8281, 0.4385, 0.5018, 0.4385, 0.959, 0.5018, 0.959, 0.8281, 1.15, 0.8281, 1.15, 0.5018, 0.8775, 0.5018, 0.8775, 0.8281, 0.959, 0.8281, 0.959, 0.5018, 0.8826, 0.6743, 0.8833, 0.6949, 0.8959, 0.6949, 0.8959, 0.6743, 0.8833, 0.6949, 0.8851, 0.7456, 1.04, 0.7456, 1.04, 0.8104, 1.052, 0.7799, 1.052, 0.774, 1.054, 0.7683, 1.057, 0.763, 1.061, 0.7584, 1.065, 0.7546, 0.9409, 0.6855, 0.9407, 0.688, 0.94, 0.6904, 0.9388, 0.6926, 0.9372, 0.6945, 0.9353, 0.6961, 0.933, 0.6973, 0.9307, 0.698, 0.9282, 0.6982, 0.9257, 0.698, 0.9233, 0.6973, 0.9211, 0.6961, 0.9191, 0.6945, 0.9176, 0.6926, 0.9164, 0.6904, 0.9157, 0.688, 0.9154, 0.6855, 0.8959, 0.6949, 0.8851, 0.7456, 0.8875, 0.8104, 1.04, 0.8104, 1.04, 0.7456, 0.8875, 0.8104, 0.8893, 0.8631, 0.8905, 0.864, 0.8921, 0.8659, 0.8933, 0.8681, 0.894, 0.8705, 0.8942, 0.873, 0.894, 0.8755, 0.8933, 0.8779, 0.8921, 0.8801, 0.89, 0.8824, 0.8929, 0.9627, 0.9995, 0.9627, 1.037, 0.9349, 1.109, 0.9387, 1.15, 0.9703, 1.147, 0.9338, 1.147, 0.6474, 1.113, 0.7799, 1.112, 0.7859, 1.11, 0.7916, 1.108, 0.7968, 1.104, 0.8015, 1.099, 0.8052, 1.094, 0.8081, 1.088, 0.8098, 1.082, 0.8104, 1.076, 0.8098, 1.071, 0.8081, 1.065, 0.8052, 1.061, 0.8015, 1.057, 0.7968, 1.054, 0.7916, 1.052, 0.7859, 1.052, 0.7799, 1.04, 0.8104, 0.8893, 0.8631, 0.89, 0.8824, 0.8921, 0.8801, 0.8933, 0.8779, 0.894, 0.8755, 0.8942, 0.873, 0.894, 0.8705, 0.8933, 0.8681, 0.8921, 0.8659, 0.8905, 0.864, 0.1122, 0.7859, 0.1128, 0.7799, 0.1122, 0.774, 0.1104, 0.7683, 0.1076, 0.763, 0.1038, 0.7584, 0.09923, 0.7546, 0.09397, 0.7518, 0.08825, 0.7501, 0.08231, 0.7495, 0.07637, 0.7501, 0.07066, 0.7518, 0.0654, 0.7546, 0.06078, 0.7584, 0.05699, 0.763, 0.05418, 0.7683, 0.05245, 0.774, 0.05186, 0.7799, 0.05245, 0.7859, 0.05418, 0.7916, 0.05699, 0.7968, 0.06078, 0.8015, 0.0654, 0.8052, 0.07066, 0.8081, 0.07637, 0.8098, 0.08231, 0.8104, 0.08825, 0.8098, 0.09397, 0.8081, 0.09923, 0.8052, 0.1038, 0.8015, 0.1076, 0.7968, 0.1104, 0.7916, 0.9407, 0.688, 0.9409, 0.6855, 0.9407, 0.683, 0.94, 0.6806, 0.9388, 0.6784, 0.9372, 0.6765, 0.9353, 0.6749, 0.933, 0.6737, 0.9307, 0.673, 0.9282, 0.6727, 0.9257, 0.673, 0.9233, 0.6737, 0.9211, 0.6749, 0.9191, 0.6765, 0.9176, 0.6784, 0.9164, 0.6806, 0.9157, 0.683, 0.9154, 0.6855, 0.9157, 0.688, 0.9164, 0.6904, 0.9176, 0.6926, 0.9191, 0.6945, 0.9211, 0.6961, 0.9233, 0.6973, 0.9257, 0.698, 0.9282, 0.6982, 0.9307, 0.698, 0.933, 0.6973, 0.9353, 0.6961, 0.9372, 0.6945, 0.9388, 0.6926, 0.94, 0.6904, 0.1777, 0.4114, -0.4622, 0.4114, -0.1561, 0.4359, -0.1542, 0.436, -0.152, 0.4348, -0.1497, 0.4346, -0.1474, 0.4348, -0.1452, 0.4354, 0.8929, 0.007522, 0.8929, -0.03726, 0.89, -0.1176, 0.8886, -0.1164, 0.8864, -0.1152, 0.884, -0.1145, 0.8815, -0.1142, 0.879, -0.1145, 0.8766, -0.1152, 0.8744, -0.1164, 0.8724, -0.118, 0.8709, -0.1199, 0.8697, -0.1221, 0.869, -0.1245, 0.8687, -0.127, 0.869, -0.1295, 0.8697, -0.1319, 0.8709, -0.1341, 0.8724, -0.136, 0.8744, -0.1376, 0.8766, -0.1388, 0.879, -0.1395, 0.8815, -0.1397, 0.884, -0.1395, 0.8864, -0.1388, 0.8886, -0.1376, 0.8893, -0.1369, 0.8875, -0.1896, 0.3903, -0.1896, 0.3903, -0.139, 0.8489, -0.139, 0.8489, -0.1184, 0.3903, -0.1184, 0.3903, 0.08289, 0.4355, 0.006097, 0.4356, 0.004281, 0.4362, 0.002535, 0.437, 0.0009253, 0.4382, -0.0004853, 0.4396, -0.001643, 0.4412, -0.002503, 0.443, -0.003033, 0.4448, -0.003212, 0.4466, -0.003033, 0.4483, -0.002503, 0.4499, -0.001643, 0.4514, -0.0004853, 0.4525, 0.0009253, 0.4534, 0.002535, 0.4539, 0.004281, 0.4541, 0.006097, 0.4797, 0.01337, 0.4797, -0.01448, 0.5154, -0.01448, 0.8503, -0.002166, 0.8506, -0.004656, 0.8513, -0.007049, 0.8525, -0.009255, 0.8541, -0.01119, 0.856, -0.01278, 0.8582, -0.01395, 0.8606, -0.01468, 0.8631, -0.01493, 0.8656, -0.01468, 0.868, -0.01395, 0.8702, -0.01278, 0.8721, -0.01119, 0.8737, -0.009255, 0.8749, -0.007049, 0.8756, -0.004656, 0.8759, -0.002166, 0.89, 0.8824, 0.8893, 0.8631, 0.8886, 0.8624, 0.8864, 0.8612, 0.884, 0.8605, 0.8815, 0.8603, 0.879, 0.8605, 0.8766, 0.8612, 0.8744, 0.8624, 0.8724, 0.864, 0.8709, 0.8659, 0.8697, 0.8681, 0.869, 0.8705, 0.8687, 0.873, 0.869, 0.8755, 0.8697, 0.8779, 0.8709, 0.8801, 0.8724, 0.882, 0.8744, 0.8836, 0.8766, 0.8848, 0.879, 0.8855, 0.8815, 0.8858, 0.884, 0.8855, 0.8864, 0.8848, 0.8886, 0.8836, 0.8875, 0.8104, 0.8851, 0.7456, 0.3903, 0.7456, 0.3903, 0.8104, 0.8851, 0.7456, 0.8833, 0.6949, 0.3903, 0.6949, 0.3903, 0.7456, 0.8833, 0.6949, 0.8826, 0.6743, 0.3903, 0.6743, 0.3903, 0.6949, 0.8826, 0.6743, 0.8775, 0.5347, 0.877, 0.4385, 0.8573, 0.437, 0.8585, 0.438, 0.86, 0.4397, 0.8611, 0.4418, 0.8617, 0.4439, 0.862, 0.4462, 0.8617, 0.4485, 0.8611, 0.4507, 0.86, 0.4527, 0.8585, 0.4545, 0.8568, 0.4559, 0.8548, 0.457, 0.8526, 0.4577, 0.8503, 0.4579, 0.848, 0.4577, 0.8458, 0.457, 0.8438, 0.4559, 0.842, 0.4545, 0.8406, 0.4527, 0.8395, 0.4507, 0.8389, 0.4485, 0.8386, 0.4462, 0.8217, 0.4462, 0.8216, 0.448, 0.821, 0.4498, 0.8202, 0.4514, 0.819, 0.4528, 0.8176, 0.454, 0.816, 0.4548, 0.8143, 0.4554, 0.8124, 0.4555, 0.8106, 0.4554, 0.8089, 0.4548, 0.8073, 0.454, 0.8059, 0.4528, 0.8047, 0.4514, 0.8038, 0.4498, 0.8033, 0.448, 0.8031, 0.4462, 0.5378, 0.4114, 0.3903, 0.5453, 0.3903, 0.6743, 0.8573, 0.437, 0.8458, 0.436, 0.8439, 0.4359, 0.842, 0.438, 0.8406, 0.4397, 0.8395, 0.4418, 0.8389, 0.4439, 0.8386, 0.4462, 0.8389, 0.4485, 0.8395, 0.4507, 0.8406, 0.4527, 0.842, 0.4545, 0.8438, 0.4559, 0.8458, 0.457, 0.848, 0.4577, 0.8503, 0.4579, 0.8526, 0.4577, 0.8548, 0.457, 0.8568, 0.4559, 0.8585, 0.4545, 0.86, 0.4527, 0.8611, 0.4507, 0.8617, 0.4485, 0.862, 0.4462, 0.8617, 0.4439, 0.8611, 0.4418, 0.86, 0.4397, 0.8585, 0.438, 0.8439, 0.4359, 0.5378, 0.4114, 0.8031, 0.4462, 0.8033, 0.4444, 0.8038, 0.4427, 0.8047, 0.441, 0.8059, 0.4396, 0.8073, 0.4385, 0.8089, 0.4376, 0.8106, 0.4371, 0.8124, 0.4369, 0.8143, 0.4371, 0.816, 0.4376, 0.8176, 0.4385, 0.819, 0.4396, 0.8202, 0.441, 0.821, 0.4427, 0.8216, 0.4444, 0.8217, 0.4462, 0.8386, 0.4462, 0.8389, 0.4439, 0.8395, 0.4418, 0.8406, 0.4397, 0.842, 0.438, 0.8033, 0.4444, 0.8031, 0.4462, 0.8033, 0.448, 0.8038, 0.4498, 0.8047, 0.4514, 0.8059, 0.4528, 0.8073, 0.454, 0.8089, 0.4548, 0.8106, 0.4554, 0.8124, 0.4555, 0.8143, 0.4554, 0.816, 0.4548, 0.8176, 0.454, 0.819, 0.4528, 0.8202, 0.4514, 0.821, 0.4498, 0.8216, 0.448, 0.8217, 0.4462, 0.8216, 0.4444, 0.821, 0.4427, 0.8202, 0.441, 0.819, 0.4396, 0.8176, 0.4385, 0.816, 0.4376, 0.8143, 0.4371, 0.8124, 0.4369, 0.8106, 0.4371, 0.8089, 0.4376, 0.8073, 0.4385, 0.8059, 0.4396, 0.8047, 0.441, 0.8038, 0.4427, 0.3903, 0.861, 0.3903, 0.8816, 0.8489, 0.8816, 0.8489, 0.861, 0.3903, 0.08289, 0.477, 0.0181, 0.477, 0.01337, 0.4797, 0.01337, 0.4541, 0.006097, 0.4539, 0.007913, 0.4534, 0.00966, 0.4525, 0.01127, 0.4514, 0.01268, 0.4499, 0.01384, 0.4483, 0.0147, 0.4466, 0.01523, 0.4448, 0.01541, 0.443, 0.01523, 0.4412, 0.0147, 0.4396, 0.01384, 0.4382, 0.01268, 0.437, 0.01127, 0.4362, 0.00966, 0.4356, 0.007913, 0.4355, 0.006097, 0.4539, 0.007913, 0.4541, 0.006097, 0.4539, 0.004281, 0.4534, 0.002535, 0.4525, 0.0009253, 0.4514, -0.0004853, 0.4499, -0.001643, 0.4483, -0.002503, 0.4466, -0.003033, 0.4448, -0.003212, 0.443, -0.003033, 0.4412, -0.002503, 0.4396, -0.001643, 0.4382, -0.0004853, 0.437, 0.0009253, 0.4362, 0.002535, 0.4356, 0.004281, 0.4355, 0.006097, 0.4356, 0.007913, 0.4362, 0.00966, 0.437, 0.01127, 0.4382, 0.01268, 0.4396, 0.01384, 0.4412, 0.0147, 0.443, 0.01523, 0.4448, 0.01541, 0.4466, 0.01523, 0.4483, 0.0147, 0.4499, 0.01384, 0.4514, 0.01268, 0.4525, 0.01127, 0.4534, 0.00966, 0.8506, 0.9953, 0.8503, 0.9978, 0.8506, 1.0, 0.8513, 1.003, 0.8525, 1.005, 0.8541, 1.007, 0.856, 1.008, 0.8582, 1.01, 0.8606, 1.01, 0.8631, 1.011, 0.8656, 1.01, 0.868, 1.01, 0.8702, 1.008, 0.8721, 1.007, 0.8737, 1.005, 0.8749, 1.003, 0.8756, 1.0, 0.8759, 0.9978, 0.8756, 0.9953, 0.8749, 0.993, 0.8737, 0.9907, 0.8721, 0.9888, 0.8702, 0.9872, 0.868, 0.986, 0.8656, 0.9853, 0.8631, 0.9851, 0.8606, 0.9853, 0.8582, 0.986, 0.856, 0.9872, 0.8541, 0.9888, 0.8525, 0.9907, 0.8513, 0.993, 0.3903, 0.8281, 0.3899, 0.8281, 0.3899, 0.5018, 0.3903, 0.5018, 0.3903, 0.6743, 0.3899, 0.6743, 0.3899, 0.6949, 0.3903, 0.6949, 0.3903, 0.5018, 0.3899, 0.5018, 0.3899, 0.8281, 0.3903, 0.8281, 0.8281, 0.6743, 0.5018, 0.6743, 0.5018, 0.6949, 0.8281, 0.6949, 0.8281, 0.7456, 0.5018, 0.7456, 0.5018, 0.8104, 0.8281, 0.8104, 0.8281, 0.861, 0.5018, 0.861, 0.5018, 0.8816, 0.8281, 0.8816, 0.3903, 0.8281, 0.3899, 0.8281, 0.3899, 0.5018, 0.3903, 0.5018, 0.3903, 0.7456, 0.3899, 0.7456, 0.3899, 0.8104, 0.3903, 0.8104, 0.3903, 0.5018, 0.3899, 0.5018, 0.3899, 0.8281, 0.3903, 0.8281, 0.3903, 0.8281, 0.3899, 0.8281, 0.3899, 0.5018, 0.3903, 0.5018, 0.3903, 0.861, 0.3899, 0.861, 0.3899, 0.8816, 0.3903, 0.8816, 0.3903, 0.5018, 0.3899, 0.5018, 0.3899, 0.8281, 0.3903, 0.8281])
me_plane_022.materials.append(mat_material_004)
me_plane_022.use_remesh_preserve_volume = False
me_plane_022.use_remesh_preserve_attributes = False
me_plane_022.use_mirror_vertex_groups = False
me_plane_022.update()

# ---- objects
ob_cube_004 = bpy.data.objects.new('Cube.004', me_cube_004)
ob_cube_005 = bpy.data.objects.new('Cube.005', me_cube_005)
ob_cube_006 = bpy.data.objects.new('Cube.006', me_cube_006)
ob_cube_007 = bpy.data.objects.new('Cube.007', me_cube_007)
ob_l1_l_unten = bpy.data.objects.new('L1 L Unten', me_plane_009)
ob_l1_corner = bpy.data.objects.new('L1 Corner', me_plane_019)
ob_l1_mid = bpy.data.objects.new('L1 Mid', me_plane_021)
ob_l1_l_oben = bpy.data.objects.new('L1 L Oben', me_plane_022)

# ---- transforms, parenting, visibility, modifiers, constraints
ob_cube_004.location = (2.5, 1.513, 3.317)
ob_cube_004.display_type = 'WIRE'
ob_cube_004.lineart.crease_threshold = 0.0
ob_cube_005.location = (1.5, 1.513, 3.317)
ob_cube_005.display_type = 'WIRE'
ob_cube_005.lineart.crease_threshold = 0.0
ob_cube_006.location = (0.5, 1.513, 3.317)
ob_cube_006.display_type = 'WIRE'
ob_cube_006.lineart.crease_threshold = 0.0
ob_cube_007.location = (0.5, 0.5131, 3.317)
ob_cube_007.display_type = 'WIRE'
ob_cube_007.lineart.crease_threshold = 0.0
ob_l1_l_unten.location = (0.5, 0.5131, 3.317)
ob_l1_l_unten.scale = (1.0, 1.0, 1.236)
ob_l1_l_unten.lineart.crease_threshold = 0.0
ob_l1_corner.location = (0.5, 1.513, 3.317)
ob_l1_corner.scale = (1.0, 1.0, 1.236)
ob_l1_corner.lineart.crease_threshold = 0.0
ob_l1_mid.location = (1.5, 1.513, 3.317)
ob_l1_mid.scale = (1.0, 1.0, 1.236)
ob_l1_mid.lineart.crease_threshold = 0.0
ob_l1_l_oben.location = (2.5, 1.513, 3.317)
ob_l1_l_oben.scale = (1.0, 1.0, 1.236)
ob_l1_l_oben.lineart.crease_threshold = 0.0

# ---- collection membership
col_collection_2_002.objects.link(ob_cube_004)
col_collection_2_002.objects.link(ob_cube_005)
col_collection_2_002.objects.link(ob_cube_006)
col_collection_2_002.objects.link(ob_cube_007)
col_collection_2_002.objects.link(ob_l1_l_unten)
col_collection_2_002.objects.link(ob_l1_corner)
col_collection_2_002.objects.link(ob_l1_mid)
col_collection_2_002.objects.link(ob_l1_l_oben)

# ---- scene / render settings (as saved in the file)
scene.frame_start = 1; scene.frame_end = 250; scene.frame_set(1)
scene.render.engine = 'BLENDER_EEVEE_NEXT'
scene.render.image_settings.exr_codec = 'NONE'
scene.render.resolution_percentage = 50
scene.render.dither_intensity = 0.0
scene.render.simplify_subdivision_render = 0
scene.render.simplify_child_particles_render = 0.0
scene.cycles.use_denoising = False
scene.cycles.samples = 128
scene.cycles.sampling_pattern = 'TABULATED_SOBOL'
scene.cycles.use_adaptive_sampling = False
scene.cycles.use_light_tree = False
scene.cycles.blur_glossy = 0.0
scene.cycles.sample_clamp_indirect = 0.0
scene.view_settings.view_transform = 'Standard'
bpy.context.view_layer.update()

# ---- added for rendering (the .blend has no active camera and no usable light): camera, sun + grey world if the file has none
cam_auto = bpy.data.cameras.new('AutoCamera')
cam_auto.lens = 50.0
cam_auto.sensor_width = 36.0
cam_auto.clip_end = 1000.0
ob_auto_camera = bpy.data.objects.new('AutoCamera', cam_auto)
scene.collection.objects.link(ob_auto_camera)
ob_auto_camera.location = (4.96281, -3.14137, 6.08734)
ob_auto_camera.rotation_euler = (1.09748, -7.21219e-08, 0.694738)
scene.camera = ob_auto_camera
light_auto_sun = bpy.data.lights.new('AutoSun', 'SUN')
light_auto_sun.energy = 3.0
light_auto_sun.angle = 0.0523599
ob_auto_sun = bpy.data.objects.new('AutoSun', light_auto_sun)
scene.collection.objects.link(ob_auto_sun)
ob_auto_sun.rotation_euler = (0.872665, 0.174533, 0.523599)
if scene.world is None:
    world_auto = bpy.data.worlds.new('AutoWorld')
    world_auto.color = (0.3, 0.3, 0.3)
    scene.world = world_auto
bpy.context.view_layer.update()
